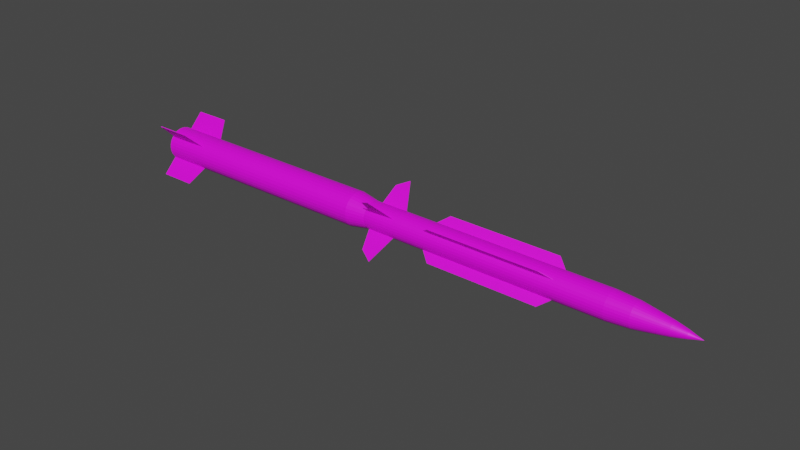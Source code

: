 # Source: Masurca.blend  (saved by Blender 2.80.75; exported with 4.5.12 LTS)
import bpy
from mathutils import Matrix  # noqa: F401  (used for matrix-valued properties, if any)

bpy.ops.wm.read_factory_settings(use_empty=True)
scene = bpy.context.scene
scene.name = 'Scene'

# ---- images (referenced by path relative to the original .blend; pixels are not part of the script)
import os
ASSET_DIR = os.environ.get("B2B_ASSET_DIR", "")  # directory of the original .blend (textures are referenced by path, not embedded)
HERE = os.path.dirname(os.path.abspath(__file__))  # packed textures are extracted next to this script under _unpacked/

def load_image(name, relpath, width, height, colorspace="sRGB"):
    """Load a texture the original file referenced (path relative to the .blend, or extracted next to this script)."""
    p = next((c for c in (os.path.join(HERE, relpath), os.path.join(ASSET_DIR, relpath)) if relpath and os.path.exists(c)), "")
    if p:
        img = bpy.data.images.load(p, check_existing=True)
        img.name = name
    else:  # same state as the original file: an image datablock whose file is absent (Cycles renders it pink)
        img = bpy.data.images.new(name, width, height)
        img.source = "FILE"
        img.filepath = "//" + (relpath or name)
    img.colorspace_settings.name = colorspace
    return img
img_masurca_png = load_image('Masurca.png', 'Masurca.png', 1024, 1024, 'sRGB')

# ---- materials (node trees are filled in below, after node groups)
mat_masurca = bpy.data.materials.new('Masurca')
mat_masurca.use_transparent_shadow = False

# ---- material node trees
mat_masurca.use_nodes = True; mat_masurca.node_tree.nodes.clear()
_N = mat_masurca.node_tree.nodes; _L = mat_masurca.node_tree.links
n0 = _N.new('ShaderNodeOutputMaterial'); n0.name = 'Material Output'; n0.location = (300, 300)
n1 = _N.new('ShaderNodeBsdfPrincipled'); n1.name = 'Principled BSDF'; n1.location = (10, 300)
n1.distribution = 'GGX'
n1.subsurface_method = 'BURLEY'
n1.inputs[3].default_value = 1.45
n1.inputs[27].default_value = (0.0, 0.0, 0.0, 1.0)
n1.inputs[28].default_value = 1.0
n2 = _N.new('ShaderNodeTexImage'); n2.name = 'Image Texture'; n2.location = (-302, 89)
n2.image = img_masurca_png
_L.new(n1.outputs[0], n0.inputs[0])
_L.new(n2.outputs[0], n1.inputs[0])
n0.is_active_output = True

# ---- world
world_world = bpy.data.worlds.new('World'); scene.world = world_world
world_world.use_nodes = True; world_world.node_tree.nodes.clear()
_N = world_world.node_tree.nodes; _L = world_world.node_tree.links
n0 = _N.new('ShaderNodeOutputWorld'); n0.name = 'World Output'; n0.location = (300, 300)
n1 = _N.new('ShaderNodeBackground'); n1.name = 'Background'; n1.location = (10, 300)
n1.inputs[0].default_value = (0.05088, 0.05088, 0.05088, 1.0)
_L.new(n1.outputs[0], n0.inputs[0])
n0.is_active_output = True
world_world.color = (0.05088, 0.05088, 0.05088)
world_world.use_sun_shadow = False
world_world.sun_shadow_jitter_overblur = 0.0

# ---- meshes
me_cube = bpy.data.meshes.new('Cube')
me_cube.from_pydata([(-0.6343, -1.0, -4.676), (-0.787, -1.0, -2.676), (-0.6343, 1.0, -4.676), (-0.787, 1.0, -2.676), (1.06, -1.0, -4.676), (1.213, -1.0, -2.676), (1.06, 1.0, -4.676), (1.213, 1.0, -2.676), (-0.6343, -1.0, 4.676), (-0.787, -1.0, 2.676), (-0.6343, 1.0, 4.676), (-0.787, 1.0, 2.676), (1.06, -1.0, 4.676), (1.213, -1.0, 2.676), (1.06, 1.0, 4.676), (1.213, 1.0, 2.676), (-0.6343, 82.7, -0.05654), (-0.787, 47.33, -0.05654), (-0.6343, 82.7, 0.05654), (-0.787, 47.33, 0.05654), (1.06, 82.7, -0.05654), (1.213, 47.33, -0.05654), (1.06, 82.7, 0.05654), (1.213, 47.33, 0.05654), (-0.6343, -82.7, -0.05654), (-0.787, -47.33, -0.05654), (-0.6343, -82.7, 0.05654), (-0.787, -47.33, 0.05654), (1.06, -82.7, -0.05654), (1.213, -47.33, -0.05654), (1.06, -82.7, 0.05654), (1.213, -47.33, 0.05654), (1.904, 0.9898, -8.275), (1.721, 0.9898, -2.535), (1.904, -0.9898, -8.275), (1.721, -0.9898, -2.535), (2.09, 0.9898, -6.649), (2.15, 0.9898, -2.535), (2.09, -0.9898, -6.649), (2.15, -0.9898, -2.535), (1.904, 0.9898, 8.275), (1.721, 0.9898, 2.535), (1.904, -0.9898, 8.275), (1.721, -0.9898, 2.535), (2.09, 0.9898, 6.649), (2.15, 0.9898, 2.535), (2.09, -0.9898, 6.649), (2.15, -0.9898, 2.535), (1.904, 146.4, 0.05596), (1.721, 44.84, 0.05596), (1.904, 146.4, -0.05596), (1.721, 44.84, -0.05596), (2.09, 117.6, 0.05596), (2.15, 44.84, 0.05596), (2.09, 117.6, -0.05596), (2.15, 44.84, -0.05596), (1.904, -146.4, 0.05596), (1.721, -44.84, 0.05596), (1.904, -146.4, -0.05596), (1.721, -44.84, -0.05596), (2.09, -117.6, 0.05596), (2.15, -44.84, 0.05596), (2.09, -117.6, -0.05596), (2.15, -44.84, -0.05596), (-1.512, 48.05, 8.405e-07), (1.742, 48.05, -2.174e-07), (-1.512, 47.12, -0.53), (1.742, 47.12, -0.53), (-1.512, 44.39, -1.04), (1.742, 44.39, -1.04), (-1.512, 39.95, -1.509), (1.742, 39.95, -1.509), (-1.512, 33.97, -1.921), (1.742, 33.97, -1.921), (-1.512, 26.69, -2.259), (1.742, 26.69, -2.259), (-1.512, 18.39, -2.51), (1.742, 18.39, -2.51), (-1.512, 9.373, -2.664), (1.742, 9.373, -2.664), (-1.512, -1.885e-06, -2.717), (1.742, 1.103e-05, -2.717), (-1.512, -9.373, -2.664), (1.742, -9.373, -2.664), (-1.512, -18.39, -2.51), (1.742, -18.39, -2.51), (-1.512, -26.69, -2.259), (1.742, -26.69, -2.259), (-1.512, -33.97, -1.921), (1.742, -33.97, -1.921), (-1.512, -39.95, -1.509), (1.742, -39.95, -1.509), (-1.512, -44.39, -1.04), (1.742, -44.39, -1.04), (-1.512, -47.12, -0.53), (1.742, -47.12, -0.53), (-1.512, -48.05, 1.726e-06), (1.742, -48.05, 6.678e-07), (-1.512, -47.12, 0.53), (1.742, -47.12, 0.53), (-1.512, -44.39, 1.04), (1.742, -44.39, 1.04), (-1.512, -39.95, 1.509), (1.742, -39.95, 1.509), (-1.512, -33.97, 1.921), (1.742, -33.97, 1.921), (-1.512, -26.69, 2.259), (1.742, -26.69, 2.259), (-1.512, -18.39, 2.51), (1.742, -18.39, 2.51), (-1.512, -9.373, 2.664), (1.742, -9.373, 2.664), (-1.512, 4.088e-05, 2.717), (1.742, 5.379e-05, 2.717), (-1.512, 9.374, 2.664), (1.742, 9.374, 2.664), (-1.512, 18.39, 2.51), (1.742, 18.39, 2.51), (-1.512, 26.69, 2.259), (1.742, 26.69, 2.259), (-1.512, 33.97, 1.921), (1.742, 33.97, 1.921), (-1.512, 39.95, 1.509), (1.742, 39.95, 1.509), (-1.512, 44.39, 1.04), (1.742, 44.39, 1.04), (-1.512, 47.12, 0.53), (1.742, 47.12, 0.53), (2.191, 34.64, -0.3896), (2.191, 35.32, -1.427e-07), (2.191, 32.63, -0.7643), (2.191, 29.37, -1.11), (2.191, 24.98, -1.412), (2.191, 19.62, -1.661), (2.191, 13.52, -1.845), (2.191, 6.891, -1.959), (2.191, 1.037e-05, -1.997), (2.191, -6.891, -1.959), (2.191, -13.52, -1.845), (2.191, -19.62, -1.661), (2.191, -24.98, -1.412), (2.191, -29.37, -1.11), (2.191, -32.63, -0.7643), (2.191, -34.64, -0.3896), (2.191, -35.32, 2.691e-07), (2.191, -34.64, 0.3896), (2.191, -32.63, 0.7643), (2.191, -29.37, 1.11), (2.191, -24.98, 1.412), (2.191, -19.62, 1.661), (2.191, -13.52, 1.845), (2.191, -6.891, 1.959), (2.191, 4.501e-05, 1.997), (2.191, 6.891, 1.959), (2.191, 13.52, 1.845), (2.191, 19.62, 1.661), (2.191, 24.98, 1.412), (2.191, 29.37, 1.11), (2.191, 32.63, 0.7643), (2.191, 34.64, 0.3896), (-1.845, 42.6, -3.002e-06), (-1.845, 41.78, -0.4699), (-1.845, 39.36, -0.9218), (-1.845, 35.42, -1.338), (-1.845, 30.12, -1.703), (-1.845, 23.67, -2.003), (-1.845, 16.3, -2.225), (-1.845, 8.311, -2.363), (-1.845, -4.449e-07, -2.409), (-1.845, -8.311, -2.363), (-1.845, -16.3, -2.225), (-1.845, -23.67, -2.003), (-1.845, -30.12, -1.703), (-1.845, -35.42, -1.338), (-1.845, -39.36, -0.9218), (-1.845, -41.78, -0.4699), (-1.845, -42.6, -2.217e-06), (-1.845, -41.78, 0.4699), (-1.845, -39.36, 0.9218), (-1.845, -35.42, 1.338), (-1.845, -30.12, 1.703), (-1.845, -23.67, 2.003), (-1.845, -16.3, 2.225), (-1.845, -8.311, 2.363), (-1.845, 3.748e-05, 2.409), (-1.845, 8.311, 2.363), (-1.845, 16.3, 2.225), (-1.845, 23.67, 2.003), (-1.845, 30.12, 1.703), (-1.845, 35.42, 1.338), (-1.845, 39.36, 0.9218), (-1.845, 41.78, 0.4699), (-2.026, 35.63, -3.42e-06), (-2.026, 34.95, -0.393), (-2.026, 32.92, -0.771), (-2.026, 29.63, -1.119), (-2.026, 25.2, -1.425), (-2.026, 19.8, -1.675), (-2.026, 13.64, -1.861), (-2.026, 6.951, -1.976), (-2.026, 1.399e-06, -2.015), (-2.026, -6.951, -1.976), (-2.026, -13.64, -1.861), (-2.026, -19.8, -1.675), (-2.026, -25.2, -1.425), (-2.026, -29.63, -1.119), (-2.026, -32.92, -0.771), (-2.026, -34.95, -0.393), (-2.026, -35.63, -2.764e-06), (-2.026, -34.95, 0.393), (-2.026, -32.92, 0.771), (-2.026, -29.63, 1.119), (-2.026, -25.2, 1.425), (-2.026, -19.8, 1.675), (-2.026, -13.64, 1.861), (-2.026, -6.951, 1.976), (-2.026, 3.311e-05, 2.015), (-2.026, 6.951, 1.976), (-2.026, 13.64, 1.861), (-2.026, 19.8, 1.675), (-2.026, 25.2, 1.425), (-2.026, 29.63, 1.119), (-2.026, 32.92, 0.771), (-2.026, 34.95, 0.393), (-2.196, 28.99, -2.497e-06), (-2.196, 28.43, -0.3198), (-2.196, 26.78, -0.6272), (-2.196, 24.1, -0.9106), (-2.196, 20.5, -1.159), (-2.196, 16.1, -1.363), (-2.196, 11.09, -1.514), (-2.196, 5.655, -1.608), (-2.196, 3.297e-06, -1.639), (-2.196, -5.655, -1.608), (-2.196, -11.09, -1.514), (-2.196, -16.1, -1.363), (-2.196, -20.5, -1.159), (-2.196, -24.1, -0.9106), (-2.196, -26.78, -0.6272), (-2.196, -28.43, -0.3198), (-2.196, -28.99, -1.963e-06), (-2.196, -28.43, 0.3198), (-2.196, -26.78, 0.6272), (-2.196, -24.1, 0.9106), (-2.196, -20.5, 1.159), (-2.196, -16.1, 1.363), (-2.196, -11.09, 1.514), (-2.196, -5.655, 1.608), (-2.196, 2.91e-05, 1.639), (-2.196, 5.655, 1.608), (-2.196, 11.09, 1.514), (-2.196, 16.1, 1.363), (-2.196, 20.5, 1.159), (-2.196, 24.1, 0.9106), (-2.196, 26.78, 0.6272), (-2.196, 28.43, 0.3198), (-2.319, 23.89, -2.983e-06), (-2.319, 23.43, -0.2636), (-2.319, 22.07, -0.517), (-2.319, 19.87, -0.7505), (-2.319, 16.89, -0.9552), (-2.319, 13.27, -1.123), (-2.319, 9.143, -1.248), (-2.319, 4.661, -1.325), (-2.319, 4.521e-06, -1.351), (-2.319, -4.661, -1.325), (-2.319, -9.143, -1.248), (-2.319, -13.27, -1.123), (-2.319, -16.89, -0.9552), (-2.319, -19.87, -0.7505), (-2.319, -22.07, -0.517), (-2.319, -23.43, -0.2636), (-2.319, -23.89, -2.542e-06), (-2.319, -23.43, 0.2635), (-2.319, -22.07, 0.517), (-2.319, -19.87, 0.7505), (-2.319, -16.89, 0.9552), (-2.319, -13.27, 1.123), (-2.319, -9.143, 1.248), (-2.319, -4.661, 1.325), (-2.319, 2.579e-05, 1.351), (-2.319, 4.661, 1.325), (-2.319, 9.143, 1.248), (-2.319, 13.27, 1.123), (-2.319, 16.89, 0.9552), (-2.319, 19.87, 0.7505), (-2.319, 22.07, 0.517), (-2.319, 23.43, 0.2635), (-2.415, 18.75, -7.94e-07), (-2.415, 18.39, -0.2068), (-2.415, 17.32, -0.4057), (-2.415, 15.59, -0.5889), (-2.415, 13.26, -0.7496), (-2.415, 10.42, -0.8814), (-2.415, 7.175, -0.9794), (-2.415, 3.658, -1.04), (-2.415, 5.787e-06, -1.06), (-2.415, -3.658, -1.04), (-2.415, -7.175, -0.9794), (-2.415, -10.42, -0.8814), (-2.415, -13.26, -0.7496), (-2.415, -15.59, -0.5889), (-2.415, -17.32, -0.4057), (-2.415, -18.39, -0.2068), (-2.415, -18.75, -4.486e-07), (-2.415, -18.39, 0.2068), (-2.415, -17.32, 0.4057), (-2.415, -15.59, 0.5889), (-2.415, -13.26, 0.7496), (-2.415, -10.42, 0.8814), (-2.415, -7.175, 0.9794), (-2.415, -3.658, 1.04), (-2.415, 2.247e-05, 1.06), (-2.415, 3.658, 1.04), (-2.415, 7.175, 0.9794), (-2.415, 10.42, 0.8814), (-2.415, 13.26, 0.7496), (-2.415, 15.59, 0.5889), (-2.415, 17.32, 0.4057), (-2.415, 18.39, 0.2068), (-2.515, 13.05, -1.928e-06), (-2.515, 12.8, -0.144), (-2.515, 12.06, -0.2824), (-2.515, 10.85, -0.41), (-2.515, 9.23, -0.5219), (-2.515, 7.252, -0.6137), (-2.515, 4.995, -0.6819), (-2.515, 2.547, -0.7239), (-2.515, 6.817e-06, -0.738), (-2.515, -2.547, -0.7239), (-2.515, -4.995, -0.6819), (-2.515, -7.252, -0.6137), (-2.515, -9.23, -0.5219), (-2.515, -10.85, -0.41), (-2.515, -12.06, -0.2824), (-2.515, -12.8, -0.144), (-2.515, -13.05, -1.688e-06), (-2.515, -12.8, 0.144), (-2.515, -12.06, 0.2824), (-2.515, -10.85, 0.41), (-2.515, -9.23, 0.5219), (-2.515, -7.252, 0.6137), (-2.515, -4.995, 0.6819), (-2.515, -2.547, 0.7239), (-2.515, 1.844e-05, 0.738), (-2.515, 2.547, 0.7239), (-2.515, 4.995, 0.6819), (-2.515, 7.252, 0.6137), (-2.515, 9.23, 0.5219), (-2.515, 10.85, 0.41), (-2.515, 12.06, 0.2824), (-2.515, 12.8, 0.144), (-2.587, 7.565, -1.106e-09), (-2.587, 7.419, -0.08344), (-2.587, 6.989, -0.1637), (-2.587, 6.29, -0.2376), (-2.587, 5.349, -0.3024), (-2.587, 4.203, -0.3556), (-2.587, 2.895, -0.3952), (-2.587, 1.476, -0.4195), (-2.587, 8.233e-06, -0.4277), (-2.587, -1.476, -0.4195), (-2.587, -2.895, -0.3952), (-2.587, -4.203, -0.3556), (-2.587, -5.349, -0.3024), (-2.587, -6.29, -0.2376), (-2.587, -6.989, -0.1637), (-2.587, -7.419, -0.08344), (-2.587, -7.565, 1.383e-07), (-2.587, -7.419, 0.08344), (-2.587, -6.989, 0.1637), (-2.587, -6.29, 0.2376), (-2.587, -5.349, 0.3024), (-2.587, -4.203, 0.3556), (-2.587, -2.895, 0.3952), (-2.587, -1.476, 0.4195), (-2.587, 1.497e-05, 0.4277), (-2.587, 1.476, 0.4195), (-2.587, 2.895, 0.3952), (-2.587, 4.203, 0.3556), (-2.587, 5.349, 0.3024), (-2.587, 6.29, 0.2376), (-2.587, 6.989, 0.1637), (-2.587, 7.419, 0.08344), (-2.7, 9.916e-06, 3.774e-06), (2.191, 46.82, -0.5266), (2.191, 47.74, -3.135e-07), (2.191, 44.1, -1.033), (2.191, 39.69, -1.5), (2.191, 33.76, -1.909), (2.191, 26.52, -2.244), (2.191, 18.27, -2.494), (2.191, 9.313, -2.647), (2.191, 1.302e-05, -2.699), (2.191, -9.313, -2.647), (2.191, -18.27, -2.494), (2.191, -26.52, -2.244), (2.191, -33.76, -1.909), (2.191, -39.69, -1.5), (2.191, -44.1, -1.033), (2.191, -46.82, -0.5266), (2.191, -47.74, 5.66e-07), (2.191, -46.82, 0.5266), (2.191, -44.1, 1.033), (2.191, -39.69, 1.5), (2.191, -33.76, 1.909), (2.191, -26.52, 2.244), (2.191, -18.27, 2.494), (2.191, -9.313, 2.647), (2.191, 5.551e-05, 2.699), (2.191, 9.313, 2.647), (2.191, 18.27, 2.494), (2.191, 26.52, 2.244), (2.191, 33.76, 1.909), (2.191, 39.69, 1.5), (2.191, 44.1, 1.033), (2.191, 46.82, 0.5266), (1.952, 34.64, -0.3896), (1.952, 35.32, 1.957e-06), (1.952, 32.63, -0.7643), (1.952, 29.37, -1.11), (1.952, 24.98, -1.412), (1.952, 19.62, -1.661), (1.952, 13.52, -1.845), (1.952, 6.891, -1.959), (1.952, -6.133e-06, -1.997), (1.952, -6.891, -1.959), (1.952, -13.52, -1.845), (1.952, -19.62, -1.661), (1.952, -24.98, -1.412), (1.952, -29.37, -1.11), (1.952, -32.63, -0.7643), (1.952, -34.64, -0.3896), (1.952, -35.32, 2.368e-06), (1.952, -34.64, 0.3896), (1.952, -32.63, 0.7643), (1.952, -29.37, 1.11), (1.952, -24.98, 1.412), (1.952, -19.62, 1.661), (1.952, -13.52, 1.845), (1.952, -6.891, 1.959), (1.952, 2.85e-05, 1.997), (1.952, 6.891, 1.959), (1.952, 13.52, 1.845), (1.952, 19.62, 1.661), (1.952, 24.98, 1.412), (1.952, 29.37, 1.11), (1.952, 32.63, 0.7643), (1.952, 34.64, 0.3896)], [], [(0, 1, 3, 2), (2, 3, 7, 6), (6, 7, 5, 4), (4, 5, 1, 0), (2, 6, 4, 0), (8, 10, 11, 9), (10, 14, 15, 11), (14, 12, 13, 15), (12, 8, 9, 13), (10, 8, 12, 14), (16, 17, 19, 18), (18, 19, 23, 22), (22, 23, 21, 20), (20, 21, 17, 16), (18, 22, 20, 16), (24, 26, 27, 25), (26, 30, 31, 27), (30, 28, 29, 31), (28, 24, 25, 29), (26, 24, 28, 30), (39, 38, 36, 37), (37, 36, 32, 33), (33, 32, 34, 35), (35, 34, 38, 39), (32, 36, 38, 34), (47, 45, 44, 46), (45, 41, 40, 44), (41, 43, 42, 40), (43, 47, 46, 42), (40, 42, 46, 44), (55, 54, 52, 53), (53, 52, 48, 49), (49, 48, 50, 51), (51, 50, 54, 55), (48, 52, 54, 50), (63, 61, 60, 62), (61, 57, 56, 60), (57, 59, 58, 56), (59, 63, 62, 58), (56, 58, 62, 60), (64, 65, 67, 66), (66, 67, 69, 68), (68, 69, 71, 70), (70, 71, 73, 72), (72, 73, 75, 74), (74, 75, 77, 76), (76, 77, 79, 78), (78, 79, 81, 80), (80, 81, 83, 82), (82, 83, 85, 84), (84, 85, 87, 86), (86, 87, 89, 88), (88, 89, 91, 90), (90, 91, 93, 92), (92, 93, 95, 94), (94, 95, 97, 96), (96, 97, 99, 98), (98, 99, 101, 100), (100, 101, 103, 102), (102, 103, 105, 104), (104, 105, 107, 106), (106, 107, 109, 108), (108, 109, 111, 110), (110, 111, 113, 112), (112, 113, 115, 114), (114, 115, 117, 116), (116, 117, 119, 118), (118, 119, 121, 120), (120, 121, 123, 122), (122, 123, 125, 124), (73, 71, 388, 389), (124, 125, 127, 126), (126, 127, 65, 64), (124, 126, 191, 190), (154, 153, 442, 443), (91, 89, 397, 398), (109, 107, 406, 407), (127, 125, 415, 416), (83, 81, 393, 394), (101, 99, 402, 403), (119, 117, 411, 412), (75, 73, 389, 390), (93, 91, 398, 399), (111, 109, 407, 408), (67, 65, 386, 385), (65, 127, 416, 386), (85, 83, 394, 395), (103, 101, 403, 404), (121, 119, 412, 413), (77, 75, 390, 391), (95, 93, 399, 400), (113, 111, 408, 409), (69, 67, 385, 387), (87, 85, 395, 396), (105, 103, 404, 405), (123, 121, 413, 414), (79, 77, 391, 392), (97, 95, 400, 401), (115, 113, 409, 410), (71, 69, 387, 388), (89, 87, 396, 397), (107, 105, 405, 406), (125, 123, 414, 415), (81, 79, 392, 393), (99, 97, 401, 402), (117, 115, 410, 411), (185, 186, 218, 217), (80, 82, 169, 168), (98, 100, 178, 177), (116, 118, 187, 186), (72, 74, 165, 164), (90, 92, 174, 173), (108, 110, 183, 182), (64, 66, 161, 160), (126, 64, 160, 191), (82, 84, 170, 169), (100, 102, 179, 178), (118, 120, 188, 187), (74, 76, 166, 165), (92, 94, 175, 174), (110, 112, 184, 183), (66, 68, 162, 161), (84, 86, 171, 170), (102, 104, 180, 179), (120, 122, 189, 188), (76, 78, 167, 166), (94, 96, 176, 175), (112, 114, 185, 184), (68, 70, 163, 162), (86, 88, 172, 171), (104, 106, 181, 180), (122, 124, 190, 189), (78, 80, 168, 167), (96, 98, 177, 176), (114, 116, 186, 185), (70, 72, 164, 163), (88, 90, 173, 172), (106, 108, 182, 181), (193, 194, 226, 225), (172, 173, 205, 204), (186, 187, 219, 218), (173, 174, 206, 205), (160, 161, 193, 192), (187, 188, 220, 219), (174, 175, 207, 206), (161, 162, 194, 193), (188, 189, 221, 220), (175, 176, 208, 207), (162, 163, 195, 194), (189, 190, 222, 221), (176, 177, 209, 208), (163, 164, 196, 195), (190, 191, 223, 222), (177, 178, 210, 209), (164, 165, 197, 196), (191, 160, 192, 223), (178, 179, 211, 210), (165, 166, 198, 197), (179, 180, 212, 211), (166, 167, 199, 198), (180, 181, 213, 212), (167, 168, 200, 199), (181, 182, 214, 213), (168, 169, 201, 200), (182, 183, 215, 214), (169, 170, 202, 201), (183, 184, 216, 215), (170, 171, 203, 202), (184, 185, 217, 216), (171, 172, 204, 203), (228, 229, 261, 260), (220, 221, 253, 252), (207, 208, 240, 239), (194, 195, 227, 226), (221, 222, 254, 253), (208, 209, 241, 240), (195, 196, 228, 227), (222, 223, 255, 254), (209, 210, 242, 241), (196, 197, 229, 228), (223, 192, 224, 255), (210, 211, 243, 242), (197, 198, 230, 229), (211, 212, 244, 243), (198, 199, 231, 230), (212, 213, 245, 244), (199, 200, 232, 231), (213, 214, 246, 245), (200, 201, 233, 232), (214, 215, 247, 246), (201, 202, 234, 233), (215, 216, 248, 247), (202, 203, 235, 234), (216, 217, 249, 248), (203, 204, 236, 235), (217, 218, 250, 249), (204, 205, 237, 236), (218, 219, 251, 250), (205, 206, 238, 237), (192, 193, 225, 224), (219, 220, 252, 251), (206, 207, 239, 238), (263, 264, 296, 295), (255, 224, 256, 287), (242, 243, 275, 274), (229, 230, 262, 261), (243, 244, 276, 275), (230, 231, 263, 262), (244, 245, 277, 276), (231, 232, 264, 263), (245, 246, 278, 277), (232, 233, 265, 264), (246, 247, 279, 278), (233, 234, 266, 265), (247, 248, 280, 279), (234, 235, 267, 266), (248, 249, 281, 280), (235, 236, 268, 267), (249, 250, 282, 281), (236, 237, 269, 268), (250, 251, 283, 282), (237, 238, 270, 269), (224, 225, 257, 256), (251, 252, 284, 283), (238, 239, 271, 270), (225, 226, 258, 257), (252, 253, 285, 284), (239, 240, 272, 271), (226, 227, 259, 258), (253, 254, 286, 285), (240, 241, 273, 272), (227, 228, 260, 259), (254, 255, 287, 286), (241, 242, 274, 273), (298, 299, 331, 330), (277, 278, 310, 309), (264, 265, 297, 296), (278, 279, 311, 310), (265, 266, 298, 297), (279, 280, 312, 311), (266, 267, 299, 298), (280, 281, 313, 312), (267, 268, 300, 299), (281, 282, 314, 313), (268, 269, 301, 300), (282, 283, 315, 314), (269, 270, 302, 301), (256, 257, 289, 288), (283, 284, 316, 315), (270, 271, 303, 302), (257, 258, 290, 289), (284, 285, 317, 316), (271, 272, 304, 303), (258, 259, 291, 290), (285, 286, 318, 317), (272, 273, 305, 304), (259, 260, 292, 291), (286, 287, 319, 318), (273, 274, 306, 305), (260, 261, 293, 292), (287, 256, 288, 319), (274, 275, 307, 306), (261, 262, 294, 293), (275, 276, 308, 307), (262, 263, 295, 294), (276, 277, 309, 308), (333, 334, 366, 365), (312, 313, 345, 344), (299, 300, 332, 331), (313, 314, 346, 345), (300, 301, 333, 332), (314, 315, 347, 346), (301, 302, 334, 333), (288, 289, 321, 320), (315, 316, 348, 347), (302, 303, 335, 334), (289, 290, 322, 321), (316, 317, 349, 348), (303, 304, 336, 335), (290, 291, 323, 322), (317, 318, 350, 349), (304, 305, 337, 336), (291, 292, 324, 323), (318, 319, 351, 350), (305, 306, 338, 337), (292, 293, 325, 324), (319, 288, 320, 351), (306, 307, 339, 338), (293, 294, 326, 325), (307, 308, 340, 339), (294, 295, 327, 326), (308, 309, 341, 340), (295, 296, 328, 327), (309, 310, 342, 341), (296, 297, 329, 328), (310, 311, 343, 342), (297, 298, 330, 329), (311, 312, 344, 343), (368, 369, 384), (320, 321, 353, 352), (347, 348, 380, 379), (334, 335, 367, 366), (321, 322, 354, 353), (348, 349, 381, 380), (335, 336, 368, 367), (322, 323, 355, 354), (349, 350, 382, 381), (336, 337, 369, 368), (323, 324, 356, 355), (350, 351, 383, 382), (337, 338, 370, 369), (324, 325, 357, 356), (351, 320, 352, 383), (338, 339, 371, 370), (325, 326, 358, 357), (339, 340, 372, 371), (326, 327, 359, 358), (340, 341, 373, 372), (327, 328, 360, 359), (341, 342, 374, 373), (328, 329, 361, 360), (342, 343, 375, 374), (329, 330, 362, 361), (343, 344, 376, 375), (330, 331, 363, 362), (344, 345, 377, 376), (331, 332, 364, 363), (345, 346, 378, 377), (332, 333, 365, 364), (346, 347, 379, 378), (355, 356, 384), (382, 383, 384), (369, 370, 384), (356, 357, 384), (383, 352, 384), (370, 371, 384), (357, 358, 384), (371, 372, 384), (358, 359, 384), (372, 373, 384), (359, 360, 384), (373, 374, 384), (360, 361, 384), (374, 375, 384), (361, 362, 384), (375, 376, 384), (362, 363, 384), (376, 377, 384), (363, 364, 384), (377, 378, 384), (364, 365, 384), (378, 379, 384), (365, 366, 384), (352, 353, 384), (379, 380, 384), (366, 367, 384), (353, 354, 384), (380, 381, 384), (367, 368, 384), (354, 355, 384), (381, 382, 384), (129, 128, 385, 386), (128, 130, 387, 385), (130, 131, 388, 387), (131, 132, 389, 388), (132, 133, 390, 389), (133, 134, 391, 390), (134, 135, 392, 391), (135, 136, 393, 392), (136, 137, 394, 393), (137, 138, 395, 394), (138, 139, 396, 395), (139, 140, 397, 396), (140, 141, 398, 397), (141, 142, 399, 398), (142, 143, 400, 399), (143, 144, 401, 400), (144, 145, 402, 401), (145, 146, 403, 402), (146, 147, 404, 403), (147, 148, 405, 404), (148, 149, 406, 405), (149, 150, 407, 406), (150, 151, 408, 407), (151, 152, 409, 408), (152, 153, 410, 409), (153, 154, 411, 410), (154, 155, 412, 411), (155, 156, 413, 412), (156, 157, 414, 413), (157, 158, 415, 414), (158, 159, 416, 415), (159, 129, 386, 416), (417, 418, 448, 447, 446, 445, 444, 443, 442, 441, 440, 439, 438, 437, 436, 435, 434, 433, 432, 431, 430, 429, 428, 427, 426, 425, 424, 423, 422, 421, 420, 419), (141, 140, 429, 430), (155, 154, 443, 444), (142, 141, 430, 431), (128, 129, 418, 417), (156, 155, 444, 445), (143, 142, 431, 432), (130, 128, 417, 419), (157, 156, 445, 446), (144, 143, 432, 433), (131, 130, 419, 420), (158, 157, 446, 447), (145, 144, 433, 434), (132, 131, 420, 421), (159, 158, 447, 448), (146, 145, 434, 435), (133, 132, 421, 422), (129, 159, 448, 418), (147, 146, 435, 436), (134, 133, 422, 423), (148, 147, 436, 437), (135, 134, 423, 424), (149, 148, 437, 438), (136, 135, 424, 425), (150, 149, 438, 439), (137, 136, 425, 426), (151, 150, 439, 440), (138, 137, 426, 427), (152, 151, 440, 441), (139, 138, 427, 428), (153, 152, 441, 442), (140, 139, 428, 429)])
_uv = me_cube.uv_layers.new(name='UVMap')
_uv.uv.foreach_set('vector', [0.9315, 0.04204, 0.9315, 0.05413, 0.9435, 0.05413, 0.9435, 0.04204, 0.9324, 0.04204, 0.9315, 0.05413, 0.9435, 0.05413, 0.9426, 0.04204, 0.9435, 0.04204, 0.9435, 0.05413, 0.9315, 0.05413, 0.9315, 0.04204, 0.9426, 0.04204, 0.9435, 0.05413, 0.9315, 0.05413, 0.9324, 0.04204, 0.9324, 0.07636, 0.9426, 0.07636, 0.9426, 0.06427, 0.9324, 0.06427, 0.9315, 0.09858, 0.9435, 0.09858, 0.9435, 0.08649, 0.9315, 0.08649, 0.9324, 0.09858, 0.9426, 0.09858, 0.9435, 0.08649, 0.9315, 0.08649, 0.9435, 0.09858, 0.9315, 0.09858, 0.9315, 0.08649, 0.9435, 0.08649, 0.9426, 0.09858, 0.9324, 0.09858, 0.9315, 0.08649, 0.9435, 0.08649, 0.9324, 0.07636, 0.9324, 0.06427, 0.9426, 0.06427, 0.9426, 0.07636, 0.9902, 0.007471, 0.7764, 0.007471, 0.7764, 0.008154, 0.9902, 0.008154, 0.742, 0.2158, 0.7411, 0.001986, 0.7532, 0.001986, 0.7523, 0.2158, 0.9902, 0.008154, 0.7764, 0.008154, 0.7764, 0.007471, 0.9902, 0.007471, 0.7523, 0.2158, 0.7532, 0.001986, 0.7411, 0.001986, 0.742, 0.2158, 0.9324, 0.07065, 0.9426, 0.07065, 0.9426, 0.06997, 0.9324, 0.06997, 0.7734, 0.007471, 0.7734, 0.008154, 0.9873, 0.008154, 0.9873, 0.007471, 0.742, 0.0009904, 0.7523, 0.0009904, 0.7532, 0.2148, 0.7411, 0.2148, 0.7734, 0.008154, 0.7734, 0.007471, 0.9873, 0.007471, 0.9873, 0.008154, 0.7523, 0.0009904, 0.742, 0.0009904, 0.7411, 0.2148, 0.7532, 0.2148, 0.9324, 0.07065, 0.9324, 0.06997, 0.9426, 0.06997, 0.9426, 0.07065, 0.8989, 0.05985, 0.8989, 0.05179, 0.9028, 0.05179, 0.9028, 0.05985, 0.9012, 0.05985, 0.9011, 0.05179, 0.9007, 0.0486, 0.9003, 0.05985, 0.9028, 0.05985, 0.9028, 0.0486, 0.8989, 0.0486, 0.8989, 0.05985, 0.9003, 0.05985, 0.9007, 0.0486, 0.9011, 0.05179, 0.9012, 0.05985, 0.9028, 0.0486, 0.9028, 0.05179, 0.8989, 0.05179, 0.8989, 0.0486, 0.8989, 0.06977, 0.9028, 0.06977, 0.9028, 0.07783, 0.8989, 0.07783, 0.9012, 0.06977, 0.9003, 0.06977, 0.9007, 0.08102, 0.9011, 0.07783, 0.9028, 0.06977, 0.8989, 0.06977, 0.8989, 0.08102, 0.9028, 0.08102, 0.9003, 0.06977, 0.9012, 0.06977, 0.9011, 0.07783, 0.9007, 0.08102, 0.9028, 0.08102, 0.8989, 0.08102, 0.8989, 0.07783, 0.9028, 0.07783, 0.7714, 0.01747, 0.9139, 0.01747, 0.9139, 0.01769, 0.7714, 0.01769, 0.7601, 0.001867, 0.76, 0.1444, 0.7596, 0.2007, 0.7593, 0.001867, 0.7714, 0.01769, 0.9702, 0.01769, 0.9702, 0.01747, 0.7714, 0.01747, 0.7593, 0.001867, 0.7596, 0.2007, 0.76, 0.1444, 0.7601, 0.001867, 0.9702, 0.01769, 0.9139, 0.01769, 0.9139, 0.01747, 0.9702, 0.01747, 0.9747, 0.01747, 0.9747, 0.01769, 0.8322, 0.01769, 0.8322, 0.01747, 0.7601, 0.2188, 0.7593, 0.2188, 0.7596, 0.02003, 0.76, 0.07634, 0.9747, 0.01769, 0.9747, 0.01747, 0.7759, 0.01747, 0.7759, 0.01769, 0.7593, 0.2188, 0.7601, 0.2188, 0.76, 0.07634, 0.7596, 0.02003, 0.7759, 0.01769, 0.7759, 0.01747, 0.8322, 0.01747, 0.8322, 0.01769, 0.3207, 0.0003028, 0.3208, 0.9967, 0.31, 0.9967, 0.31, 0.0002911, 0.31, 0.0002911, 0.31, 0.9967, 0.2989, 0.9968, 0.2991, 0.0003046, 0.2991, 0.0003046, 0.2989, 0.9968, 0.2884, 0.9967, 0.2885, 0.0002298, 0.2885, 0.0002298, 0.2884, 0.9967, 0.2775, 0.9967, 0.2774, 0.0001982, 0.2774, 0.0001982, 0.2775, 0.9967, 0.2666, 0.9967, 0.2667, 0.0002193, 0.2667, 0.0002193, 0.2666, 0.9967, 0.2558, 0.9967, 0.2557, 0.0002257, 0.2557, 0.0002257, 0.2558, 0.9967, 0.245, 0.9967, 0.245, 0.0001523, 0.245, 0.0001523, 0.245, 0.9967, 0.2341, 0.9967, 0.2342, 0.0001415, 0.5703, 0.0003065, 0.5702, 0.9972, 0.5809, 0.9972, 0.581, 0.0003693, 0.5593, 0.0002471, 0.5593, 0.9971, 0.5701, 0.9972, 0.5702, 0.0003264, 0.5485, 0.0002993, 0.5484, 0.9971, 0.5593, 0.9971, 0.5593, 0.0002422, 0.5267, 0.0002586, 0.5265, 0.9971, 0.5376, 0.9971, 0.5378, 0.0001927, 0.5378, 0.0001927, 0.5376, 0.9971, 0.5484, 0.9971, 0.5485, 0.0002497, 0.4943, 0.0001726, 0.4943, 0.9971, 0.5052, 0.9971, 0.5054, 0.0002788, 0.5054, 0.0002788, 0.5052, 0.9971, 0.5157, 0.9971, 0.5161, 0.0001131, 0.5161, 0.0001131, 0.5157, 0.9971, 0.5265, 0.9971, 0.5267, 0.0001859, 0.4943, 0.000138, 0.4943, 0.9971, 0.4829, 0.9971, 0.4836, 0.0002782, 0.4836, 0.0002782, 0.4829, 0.9971, 0.4717, 0.997, 0.4726, 0.0003526, 0.4726, 0.0003526, 0.4717, 0.997, 0.4615, 0.997, 0.4618, 0.0004149, 0.4618, 0.0004149, 0.4615, 0.997, 0.4506, 0.997, 0.451, 0.0002765, 0.451, 0.0002765, 0.4506, 0.997, 0.4396, 0.9969, 0.4404, 0.0003428, 0.4404, 0.0003428, 0.4396, 0.9969, 0.4291, 0.9968, 0.4294, 0.0002278, 0.4294, 0.0002278, 0.4291, 0.9968, 0.4182, 0.9968, 0.4184, 0.0001833, 0.4184, 0.0001833, 0.4182, 0.9968, 0.4076, 0.9968, 0.4077, 0.0002764, 0.4077, 0.0002764, 0.4076, 0.9968, 0.3966, 0.9968, 0.3968, 0.0003533, 0.3968, 0.0003533, 0.3966, 0.9968, 0.386, 0.9968, 0.3861, 0.000418, 0.3861, 0.000418, 0.386, 0.9968, 0.375, 0.9968, 0.375, 0.0004264, 0.3535, 0.0002878, 0.3532, 0.9969, 0.3641, 0.9969, 0.3641, 0.0003324, 0.3641, 0.0003324, 0.3641, 0.9969, 0.375, 0.997, 0.375, 0.0003978, 0.3535, 0.0002904, 0.3532, 0.9969, 0.3425, 0.9968, 0.3425, 0.0002674, 0.2146, 0.8574, 0.2146, 0.9014, 0.001541, 0.8995, 0.001541, 0.8558, 0.3425, 0.0002674, 0.3425, 0.9968, 0.3316, 0.9968, 0.3315, 0.0002106, 0.3315, 0.0002106, 0.3316, 0.9968, 0.3208, 0.9967, 0.3207, 0.0003028, 0.03217, 0.06842, 0.03274, 0.06276, 0.07884, 0.06809, 0.07824, 0.0728, 0.7916, 0.8056, 0.7916, 0.8216, 0.7197, 0.8149, 0.7198, 0.813, 0.2146, 0.3135, 0.2146, 0.3574, 0.001541, 0.359, 0.001541, 0.3153, 0.2146, 0.4721, 0.2146, 0.411, 0.001541, 0.4123, 0.001541, 0.473, 0.2146, 0.9542, 0.2146, 0.9341, 0.001541, 0.932, 0.001541, 0.9519, 0.2146, 0.5384, 0.2146, 0.6074, 0.001541, 0.6074, 0.001541, 0.5389, 0.2146, 0.2808, 0.2146, 0.2607, 0.001541, 0.2629, 0.001541, 0.2829, 0.2146, 0.8038, 0.2146, 0.7427, 0.001541, 0.7418, 0.001541, 0.8026, 0.2146, 0.8038, 0.2146, 0.8574, 0.001541, 0.8558, 0.001541, 0.8026, 0.2146, 0.2808, 0.2146, 0.3135, 0.001541, 0.3153, 0.001541, 0.2829, 0.2146, 0.5384, 0.2146, 0.4721, 0.001541, 0.473, 0.001541, 0.5389, 0.2146, 0.9542, 0.2146, 0.961, 0.001541, 0.9587, 0.001541, 0.9519, 0.2146, 0.961, 0.2146, 0.9542, 0.001541, 0.9519, 0.001541, 0.9587, 0.2146, 0.4721, 0.2146, 0.5384, 0.001541, 0.5389, 0.001541, 0.473, 0.2146, 0.3135, 0.2146, 0.2808, 0.001541, 0.2829, 0.001541, 0.3153, 0.2146, 0.8574, 0.2146, 0.8038, 0.001541, 0.8026, 0.001541, 0.8558, 0.2146, 0.7427, 0.2146, 0.8038, 0.001541, 0.8026, 0.001541, 0.7418, 0.2146, 0.2607, 0.2146, 0.2808, 0.001541, 0.2829, 0.001541, 0.2629, 0.2146, 0.6074, 0.2146, 0.5384, 0.001541, 0.5389, 0.001541, 0.6074, 0.2146, 0.9341, 0.2146, 0.9542, 0.001541, 0.9519, 0.001541, 0.932, 0.2146, 0.411, 0.2146, 0.4721, 0.001541, 0.473, 0.001541, 0.4123, 0.2146, 0.3574, 0.2146, 0.3135, 0.001541, 0.3153, 0.001541, 0.359, 0.2146, 0.9014, 0.2146, 0.8574, 0.001541, 0.8558, 0.001541, 0.8995, 0.2146, 0.6764, 0.2146, 0.7427, 0.001541, 0.7418, 0.001541, 0.676, 0.2146, 0.2539, 0.2146, 0.2607, 0.001541, 0.2629, 0.001541, 0.2561, 0.2146, 0.6764, 0.2146, 0.6074, 0.001541, 0.6074, 0.001541, 0.676, 0.2146, 0.9014, 0.2146, 0.9341, 0.001541, 0.932, 0.001541, 0.8995, 0.2146, 0.3574, 0.2146, 0.411, 0.001541, 0.4123, 0.001541, 0.359, 0.2146, 0.411, 0.2146, 0.3574, 0.001541, 0.359, 0.001541, 0.4123, 0.2146, 0.9341, 0.2146, 0.9014, 0.001541, 0.8995, 0.001541, 0.932, 0.2146, 0.6074, 0.2146, 0.6764, 0.001541, 0.676, 0.001541, 0.6074, 0.2146, 0.2607, 0.2146, 0.2539, 0.001541, 0.2561, 0.001541, 0.2629, 0.2146, 0.7427, 0.2146, 0.6764, 0.001541, 0.676, 0.001541, 0.7418, 0.07689, 0.0963, 0.07694, 0.09162, 0.1016, 0.09222, 0.1015, 0.09629, 0.04782, 0.1907, 0.04606, 0.1853, 0.09081, 0.1709, 0.0926, 0.1756, 0.03514, 0.1415, 0.03423, 0.136, 0.07959, 0.129, 0.08041, 0.1336, 0.03102, 0.09104, 0.03114, 0.08539, 0.0771, 0.08692, 0.07694, 0.09162, 0.03722, 0.03454, 0.03843, 0.02891, 0.08475, 0.03954, 0.08348, 0.04433, 0.03982, 0.1636, 0.03849, 0.1581, 0.08351, 0.1475, 0.08476, 0.1522, 0.03172, 0.1136, 0.03137, 0.108, 0.07712, 0.1057, 0.0774, 0.1103, 0.03342, 0.0571, 0.03421, 0.05145, 0.08036, 0.05862, 0.07955, 0.06336, 0.03274, 0.06276, 0.03342, 0.0571, 0.07955, 0.06336, 0.07884, 0.06809, 0.04606, 0.1853, 0.04436, 0.1799, 0.08914, 0.1662, 0.09081, 0.1709, 0.03423, 0.136, 0.03344, 0.1304, 0.07888, 0.1243, 0.07959, 0.129, 0.03114, 0.08539, 0.03137, 0.07973, 0.07737, 0.08222, 0.0771, 0.08692, 0.03843, 0.02891, 0.03973, 0.0233, 0.08612, 0.03472, 0.08475, 0.03954, 0.03849, 0.1581, 0.03727, 0.1526, 0.08237, 0.1429, 0.08351, 0.1475, 0.03137, 0.108, 0.03114, 0.1023, 0.07695, 0.101, 0.07712, 0.1057, 0.03421, 0.05145, 0.03511, 0.04581, 0.08129, 0.05387, 0.08036, 0.05862, 0.04436, 0.1799, 0.04276, 0.1745, 0.08757, 0.1615, 0.08914, 0.1662, 0.03344, 0.1304, 0.03275, 0.1248, 0.07828, 0.1197, 0.07888, 0.1243, 0.03137, 0.07973, 0.03171, 0.07407, 0.07775, 0.07752, 0.07737, 0.08222, 0.03973, 0.0233, 0.04113, 0.01769, 0.08761, 0.02987, 0.08612, 0.03472, 0.03727, 0.1526, 0.03615, 0.1471, 0.08134, 0.1383, 0.08237, 0.1429, 0.03114, 0.1023, 0.03103, 0.09669, 0.07689, 0.0963, 0.07695, 0.101, 0.03511, 0.04581, 0.03611, 0.04017, 0.08233, 0.04911, 0.08129, 0.05387, 0.04276, 0.1745, 0.04124, 0.1691, 0.08611, 0.1568, 0.08757, 0.1615, 0.03275, 0.1248, 0.03218, 0.1192, 0.07778, 0.115, 0.07828, 0.1197, 0.03171, 0.07407, 0.03217, 0.06842, 0.07824, 0.0728, 0.07775, 0.07752, 0.04113, 0.01769, 0.04261, 0.0121, 0.08921, 0.02498, 0.08761, 0.02987, 0.03615, 0.1471, 0.03514, 0.1415, 0.08041, 0.1336, 0.08134, 0.1383, 0.03103, 0.09669, 0.03102, 0.09104, 0.07694, 0.09162, 0.07689, 0.0963, 0.03611, 0.04017, 0.03722, 0.03454, 0.08348, 0.04433, 0.08233, 0.04911, 0.04124, 0.1691, 0.03982, 0.1636, 0.08476, 0.1522, 0.08611, 0.1568, 0.03218, 0.1192, 0.03172, 0.1136, 0.0774, 0.1103, 0.07778, 0.115, 0.1053, 0.0636, 0.1062, 0.0595, 0.1302, 0.06606, 0.1292, 0.06944, 0.08611, 0.1568, 0.08476, 0.1522, 0.1091, 0.1448, 0.1104, 0.1488, 0.07694, 0.09162, 0.0771, 0.08692, 0.1018, 0.08814, 0.1016, 0.09222, 0.08476, 0.1522, 0.08351, 0.1475, 0.1078, 0.1408, 0.1091, 0.1448, 0.07955, 0.06336, 0.08036, 0.05862, 0.1053, 0.0636, 0.1044, 0.0677, 0.0771, 0.08692, 0.07737, 0.08222, 0.1021, 0.08406, 0.1018, 0.08814, 0.08351, 0.1475, 0.08237, 0.1429, 0.1067, 0.1367, 0.1078, 0.1408, 0.08036, 0.05862, 0.08129, 0.05387, 0.1062, 0.0595, 0.1053, 0.0636, 0.07737, 0.08222, 0.07775, 0.07752, 0.1025, 0.07997, 0.1021, 0.08406, 0.08237, 0.1429, 0.08134, 0.1383, 0.1057, 0.1327, 0.1067, 0.1367, 0.08129, 0.05387, 0.08233, 0.04911, 0.1073, 0.0554, 0.1062, 0.0595, 0.07775, 0.07752, 0.07824, 0.0728, 0.103, 0.07588, 0.1025, 0.07997, 0.08134, 0.1383, 0.08041, 0.1336, 0.1048, 0.1287, 0.1057, 0.1327, 0.08233, 0.04911, 0.08348, 0.04433, 0.1085, 0.0513, 0.1073, 0.0554, 0.07824, 0.0728, 0.07884, 0.06809, 0.1037, 0.07179, 0.103, 0.07588, 0.08041, 0.1336, 0.07959, 0.129, 0.104, 0.1247, 0.1048, 0.1287, 0.08348, 0.04433, 0.08475, 0.03954, 0.1098, 0.0472, 0.1085, 0.0513, 0.07884, 0.06809, 0.07955, 0.06336, 0.1044, 0.0677, 0.1037, 0.07179, 0.07959, 0.129, 0.07888, 0.1243, 0.1033, 0.1206, 0.104, 0.1247, 0.08475, 0.03954, 0.08612, 0.03472, 0.1113, 0.0431, 0.1098, 0.0472, 0.07888, 0.1243, 0.07828, 0.1197, 0.1028, 0.1166, 0.1033, 0.1206, 0.08612, 0.03472, 0.08761, 0.02987, 0.1128, 0.03901, 0.1113, 0.0431, 0.07828, 0.1197, 0.07778, 0.115, 0.1023, 0.1125, 0.1028, 0.1166, 0.08761, 0.02987, 0.08921, 0.02498, 0.1145, 0.03493, 0.1128, 0.03901, 0.07778, 0.115, 0.0774, 0.1103, 0.102, 0.1085, 0.1023, 0.1125, 0.0926, 0.1756, 0.09081, 0.1709, 0.1152, 0.1607, 0.117, 0.1646, 0.0774, 0.1103, 0.07712, 0.1057, 0.1017, 0.1044, 0.102, 0.1085, 0.09081, 0.1709, 0.08914, 0.1662, 0.1135, 0.1567, 0.1152, 0.1607, 0.07712, 0.1057, 0.07695, 0.101, 0.1016, 0.1004, 0.1017, 0.1044, 0.08914, 0.1662, 0.08757, 0.1615, 0.1119, 0.1527, 0.1135, 0.1567, 0.07695, 0.101, 0.07689, 0.0963, 0.1015, 0.09629, 0.1016, 0.1004, 0.08757, 0.1615, 0.08611, 0.1568, 0.1104, 0.1488, 0.1119, 0.1527, 0.1324, 0.05933, 0.1337, 0.05598, 0.1509, 0.06337, 0.1497, 0.06611, 0.1021, 0.08406, 0.1025, 0.07997, 0.1265, 0.08297, 0.1261, 0.08636, 0.1067, 0.1367, 0.1057, 0.1327, 0.1293, 0.1268, 0.1302, 0.1301, 0.1062, 0.0595, 0.1073, 0.0554, 0.1313, 0.06269, 0.1302, 0.06606, 0.1025, 0.07997, 0.103, 0.07588, 0.127, 0.07958, 0.1265, 0.08297, 0.1057, 0.1327, 0.1048, 0.1287, 0.1284, 0.1234, 0.1293, 0.1268, 0.1073, 0.0554, 0.1085, 0.0513, 0.1324, 0.05933, 0.1313, 0.06269, 0.103, 0.07588, 0.1037, 0.07179, 0.1277, 0.0762, 0.127, 0.07958, 0.1048, 0.1287, 0.104, 0.1247, 0.1277, 0.1201, 0.1284, 0.1234, 0.1085, 0.0513, 0.1098, 0.0472, 0.1337, 0.05598, 0.1324, 0.05933, 0.1037, 0.07179, 0.1044, 0.0677, 0.1284, 0.07281, 0.1277, 0.0762, 0.104, 0.1247, 0.1033, 0.1206, 0.1271, 0.1167, 0.1277, 0.1201, 0.1098, 0.0472, 0.1113, 0.0431, 0.1351, 0.05264, 0.1337, 0.05598, 0.1033, 0.1206, 0.1028, 0.1166, 0.1265, 0.1134, 0.1271, 0.1167, 0.1113, 0.0431, 0.1128, 0.03901, 0.1366, 0.04931, 0.1351, 0.05264, 0.1028, 0.1166, 0.1023, 0.1125, 0.1261, 0.11, 0.1265, 0.1134, 0.1128, 0.03901, 0.1145, 0.03493, 0.1382, 0.04599, 0.1366, 0.04931, 0.1023, 0.1125, 0.102, 0.1085, 0.1258, 0.1067, 0.1261, 0.11, 0.117, 0.1646, 0.1152, 0.1607, 0.1381, 0.1497, 0.1398, 0.1529, 0.102, 0.1085, 0.1017, 0.1044, 0.1256, 0.1033, 0.1258, 0.1067, 0.1152, 0.1607, 0.1135, 0.1567, 0.1365, 0.1464, 0.1381, 0.1497, 0.1017, 0.1044, 0.1016, 0.1004, 0.1255, 0.09991, 0.1256, 0.1033, 0.1135, 0.1567, 0.1119, 0.1527, 0.1351, 0.1432, 0.1365, 0.1464, 0.1016, 0.1004, 0.1015, 0.09629, 0.1255, 0.09652, 0.1255, 0.09991, 0.1119, 0.1527, 0.1104, 0.1488, 0.1337, 0.1399, 0.1351, 0.1432, 0.1015, 0.09629, 0.1016, 0.09222, 0.1256, 0.09314, 0.1255, 0.09652, 0.1104, 0.1488, 0.1091, 0.1448, 0.1324, 0.1367, 0.1337, 0.1399, 0.1016, 0.09222, 0.1018, 0.08814, 0.1258, 0.08975, 0.1256, 0.09314, 0.1091, 0.1448, 0.1078, 0.1408, 0.1313, 0.1334, 0.1324, 0.1367, 0.1044, 0.0677, 0.1053, 0.0636, 0.1292, 0.06944, 0.1284, 0.07281, 0.1018, 0.08814, 0.1021, 0.08406, 0.1261, 0.08636, 0.1258, 0.08975, 0.1078, 0.1408, 0.1067, 0.1367, 0.1302, 0.1301, 0.1313, 0.1334, 0.1537, 0.05793, 0.1553, 0.05523, 0.1685, 0.06393, 0.167, 0.06601, 0.1277, 0.0762, 0.1284, 0.07281, 0.1458, 0.07718, 0.1451, 0.07998, 0.1277, 0.1201, 0.1271, 0.1167, 0.1443, 0.1136, 0.1449, 0.1164, 0.1337, 0.05598, 0.1351, 0.05264, 0.1522, 0.06064, 0.1509, 0.06337, 0.1271, 0.1167, 0.1265, 0.1134, 0.1438, 0.1108, 0.1443, 0.1136, 0.1351, 0.05264, 0.1366, 0.04931, 0.1537, 0.05793, 0.1522, 0.06064, 0.1265, 0.1134, 0.1261, 0.11, 0.1435, 0.108, 0.1438, 0.1108, 0.1366, 0.04931, 0.1382, 0.04599, 0.1553, 0.05523, 0.1537, 0.05793, 0.1261, 0.11, 0.1258, 0.1067, 0.1432, 0.1052, 0.1435, 0.108, 0.1398, 0.1529, 0.1381, 0.1497, 0.1546, 0.1407, 0.1562, 0.1433, 0.1258, 0.1067, 0.1256, 0.1033, 0.143, 0.1024, 0.1432, 0.1052, 0.1381, 0.1497, 0.1365, 0.1464, 0.1531, 0.138, 0.1546, 0.1407, 0.1256, 0.1033, 0.1255, 0.09991, 0.1429, 0.09963, 0.143, 0.1024, 0.1365, 0.1464, 0.1351, 0.1432, 0.1517, 0.1354, 0.1531, 0.138, 0.1255, 0.09991, 0.1255, 0.09652, 0.1429, 0.09682, 0.1429, 0.09963, 0.1351, 0.1432, 0.1337, 0.1399, 0.1504, 0.1327, 0.1517, 0.1354, 0.1255, 0.09652, 0.1256, 0.09314, 0.143, 0.09401, 0.1429, 0.09682, 0.1337, 0.1399, 0.1324, 0.1367, 0.1493, 0.13, 0.1504, 0.1327, 0.1256, 0.09314, 0.1258, 0.08975, 0.1432, 0.0912, 0.143, 0.09401, 0.1324, 0.1367, 0.1313, 0.1334, 0.1482, 0.1273, 0.1493, 0.13, 0.1284, 0.07281, 0.1292, 0.06944, 0.1466, 0.0744, 0.1458, 0.07718, 0.1258, 0.08975, 0.1261, 0.08636, 0.1436, 0.08839, 0.1432, 0.0912, 0.1313, 0.1334, 0.1302, 0.1301, 0.1472, 0.1246, 0.1482, 0.1273, 0.1292, 0.06944, 0.1302, 0.06606, 0.1475, 0.07163, 0.1466, 0.0744, 0.1261, 0.08636, 0.1265, 0.08297, 0.144, 0.08558, 0.1436, 0.08839, 0.1302, 0.1301, 0.1293, 0.1268, 0.1463, 0.1219, 0.1472, 0.1246, 0.1302, 0.06606, 0.1313, 0.06269, 0.1485, 0.06886, 0.1475, 0.07163, 0.1265, 0.08297, 0.127, 0.07958, 0.1445, 0.08277, 0.144, 0.08558, 0.1293, 0.1268, 0.1284, 0.1234, 0.1456, 0.1191, 0.1463, 0.1219, 0.1313, 0.06269, 0.1324, 0.05933, 0.1497, 0.06611, 0.1485, 0.06886, 0.127, 0.07958, 0.1277, 0.0762, 0.1451, 0.07998, 0.1445, 0.08277, 0.1284, 0.1234, 0.1277, 0.1201, 0.1449, 0.1164, 0.1456, 0.1191, 0.1661, 0.1304, 0.1649, 0.1283, 0.1786, 0.1198, 0.1796, 0.1212, 0.1435, 0.108, 0.1432, 0.1052, 0.1572, 0.104, 0.1575, 0.1063, 0.1562, 0.1433, 0.1546, 0.1407, 0.1675, 0.1324, 0.1689, 0.1344, 0.1432, 0.1052, 0.143, 0.1024, 0.1571, 0.1017, 0.1572, 0.104, 0.1546, 0.1407, 0.1531, 0.138, 0.1661, 0.1304, 0.1675, 0.1324, 0.143, 0.1024, 0.1429, 0.09963, 0.157, 0.09945, 0.1571, 0.1017, 0.1531, 0.138, 0.1517, 0.1354, 0.1649, 0.1283, 0.1661, 0.1304, 0.1429, 0.09963, 0.1429, 0.09682, 0.157, 0.09716, 0.157, 0.09945, 0.1517, 0.1354, 0.1504, 0.1327, 0.1637, 0.1262, 0.1649, 0.1283, 0.1429, 0.09682, 0.143, 0.09401, 0.1572, 0.09487, 0.157, 0.09716, 0.1504, 0.1327, 0.1493, 0.13, 0.1627, 0.1241, 0.1637, 0.1262, 0.143, 0.09401, 0.1432, 0.0912, 0.1574, 0.09259, 0.1572, 0.09487, 0.1493, 0.13, 0.1482, 0.1273, 0.1617, 0.1219, 0.1627, 0.1241, 0.1458, 0.07718, 0.1466, 0.0744, 0.1605, 0.07901, 0.1598, 0.08125, 0.1432, 0.0912, 0.1436, 0.08839, 0.1577, 0.09031, 0.1574, 0.09259, 0.1482, 0.1273, 0.1472, 0.1246, 0.1608, 0.1197, 0.1617, 0.1219, 0.1466, 0.0744, 0.1475, 0.07163, 0.1614, 0.07679, 0.1605, 0.07901, 0.1436, 0.08839, 0.144, 0.08558, 0.158, 0.08803, 0.1577, 0.09031, 0.1472, 0.1246, 0.1463, 0.1219, 0.16, 0.1175, 0.1608, 0.1197, 0.1475, 0.07163, 0.1485, 0.06886, 0.1623, 0.07459, 0.1614, 0.07679, 0.144, 0.08558, 0.1445, 0.08277, 0.1585, 0.08576, 0.158, 0.08803, 0.1463, 0.1219, 0.1456, 0.1191, 0.1593, 0.1153, 0.16, 0.1175, 0.1485, 0.06886, 0.1497, 0.06611, 0.1633, 0.07241, 0.1623, 0.07459, 0.1445, 0.08277, 0.1451, 0.07998, 0.1591, 0.0835, 0.1585, 0.08576, 0.1456, 0.1191, 0.1449, 0.1164, 0.1587, 0.1131, 0.1593, 0.1153, 0.1497, 0.06611, 0.1509, 0.06337, 0.1645, 0.07025, 0.1633, 0.07241, 0.1451, 0.07998, 0.1458, 0.07718, 0.1598, 0.08125, 0.1591, 0.0835, 0.1449, 0.1164, 0.1443, 0.1136, 0.1582, 0.1108, 0.1587, 0.1131, 0.1509, 0.06337, 0.1522, 0.06064, 0.1657, 0.06811, 0.1645, 0.07025, 0.1443, 0.1136, 0.1438, 0.1108, 0.1578, 0.1086, 0.1582, 0.1108, 0.1522, 0.06064, 0.1537, 0.05793, 0.167, 0.06601, 0.1657, 0.06811, 0.1438, 0.1108, 0.1435, 0.108, 0.1575, 0.1063, 0.1578, 0.1086, 0.1768, 0.1169, 0.1761, 0.1154, 0.1869, 0.1097, 0.1874, 0.1106, 0.157, 0.09945, 0.157, 0.09716, 0.1724, 0.09768, 0.1723, 0.09933, 0.1649, 0.1283, 0.1637, 0.1262, 0.1777, 0.1184, 0.1786, 0.1198, 0.157, 0.09716, 0.1572, 0.09487, 0.1725, 0.09603, 0.1724, 0.09768, 0.1637, 0.1262, 0.1627, 0.1241, 0.1768, 0.1169, 0.1777, 0.1184, 0.1572, 0.09487, 0.1574, 0.09259, 0.1727, 0.09439, 0.1725, 0.09603, 0.1627, 0.1241, 0.1617, 0.1219, 0.1761, 0.1154, 0.1768, 0.1169, 0.1598, 0.08125, 0.1605, 0.07901, 0.1753, 0.08473, 0.1747, 0.08631, 0.1574, 0.09259, 0.1577, 0.09031, 0.1729, 0.09275, 0.1727, 0.09439, 0.1617, 0.1219, 0.1608, 0.1197, 0.1754, 0.1138, 0.1761, 0.1154, 0.1605, 0.07901, 0.1614, 0.07679, 0.176, 0.08318, 0.1753, 0.08473, 0.1577, 0.09031, 0.158, 0.08803, 0.1732, 0.09112, 0.1729, 0.09275, 0.1608, 0.1197, 0.16, 0.1175, 0.1747, 0.1123, 0.1754, 0.1138, 0.1614, 0.07679, 0.1623, 0.07459, 0.1768, 0.08165, 0.176, 0.08318, 0.158, 0.08803, 0.1585, 0.08576, 0.1737, 0.0895, 0.1732, 0.09112, 0.16, 0.1175, 0.1593, 0.1153, 0.1742, 0.1107, 0.1747, 0.1123, 0.1623, 0.07459, 0.1633, 0.07241, 0.1776, 0.08014, 0.1768, 0.08165, 0.1585, 0.08576, 0.1591, 0.0835, 0.1741, 0.0879, 0.1737, 0.0895, 0.1593, 0.1153, 0.1587, 0.1131, 0.1737, 0.1091, 0.1742, 0.1107, 0.1633, 0.07241, 0.1645, 0.07025, 0.1786, 0.07867, 0.1776, 0.08014, 0.1591, 0.0835, 0.1598, 0.08125, 0.1747, 0.08631, 0.1741, 0.0879, 0.1587, 0.1131, 0.1582, 0.1108, 0.1733, 0.1075, 0.1737, 0.1091, 0.1645, 0.07025, 0.1657, 0.06811, 0.1796, 0.07722, 0.1786, 0.07867, 0.1582, 0.1108, 0.1578, 0.1086, 0.173, 0.1059, 0.1733, 0.1075, 0.1657, 0.06811, 0.167, 0.06601, 0.1807, 0.07581, 0.1796, 0.07722, 0.1578, 0.1086, 0.1575, 0.1063, 0.1727, 0.1043, 0.173, 0.1059, 0.167, 0.06601, 0.1685, 0.06393, 0.1819, 0.07443, 0.1807, 0.07581, 0.1575, 0.1063, 0.1572, 0.104, 0.1725, 0.1026, 0.1727, 0.1043, 0.1689, 0.1344, 0.1675, 0.1324, 0.1807, 0.1226, 0.1819, 0.124, 0.1572, 0.104, 0.1571, 0.1017, 0.1724, 0.101, 0.1725, 0.1026, 0.1675, 0.1324, 0.1661, 0.1304, 0.1796, 0.1212, 0.1807, 0.1226, 0.1571, 0.1017, 0.157, 0.09945, 0.1723, 0.09933, 0.1724, 0.101, 0.186, 0.1077, 0.1856, 0.1067, 0.2051, 0.09952, 0.1747, 0.08631, 0.1753, 0.08473, 0.1865, 0.08983, 0.1861, 0.09083, 0.1727, 0.09439, 0.1729, 0.09275, 0.1848, 0.09498, 0.1846, 0.09605, 0.1761, 0.1154, 0.1754, 0.1138, 0.1864, 0.1087, 0.1869, 0.1097, 0.1753, 0.08473, 0.176, 0.08318, 0.187, 0.08886, 0.1865, 0.08983, 0.1729, 0.09275, 0.1732, 0.09112, 0.185, 0.09392, 0.1848, 0.09498, 0.1754, 0.1138, 0.1747, 0.1123, 0.186, 0.1077, 0.1864, 0.1087, 0.176, 0.08318, 0.1768, 0.08165, 0.1876, 0.08791, 0.187, 0.08886, 0.1732, 0.09112, 0.1737, 0.0895, 0.1853, 0.09287, 0.185, 0.09392, 0.1747, 0.1123, 0.1742, 0.1107, 0.1856, 0.1067, 0.186, 0.1077, 0.1768, 0.08165, 0.1776, 0.08014, 0.1882, 0.08699, 0.1876, 0.08791, 0.1737, 0.0895, 0.1741, 0.0879, 0.1857, 0.09184, 0.1853, 0.09287, 0.1742, 0.1107, 0.1737, 0.1091, 0.1853, 0.1057, 0.1856, 0.1067, 0.1776, 0.08014, 0.1786, 0.07867, 0.1888, 0.0861, 0.1882, 0.08699, 0.1741, 0.0879, 0.1747, 0.08631, 0.1861, 0.09083, 0.1857, 0.09184, 0.1737, 0.1091, 0.1733, 0.1075, 0.185, 0.1047, 0.1853, 0.1057, 0.1786, 0.07867, 0.1796, 0.07722, 0.1895, 0.08525, 0.1888, 0.0861, 0.1733, 0.1075, 0.173, 0.1059, 0.1847, 0.1036, 0.185, 0.1047, 0.1796, 0.07722, 0.1807, 0.07581, 0.1902, 0.08443, 0.1895, 0.08525, 0.173, 0.1059, 0.1727, 0.1043, 0.1846, 0.1025, 0.1847, 0.1036, 0.1807, 0.07581, 0.1819, 0.07443, 0.191, 0.08366, 0.1902, 0.08443, 0.1727, 0.1043, 0.1725, 0.1026, 0.1844, 0.1015, 0.1846, 0.1025, 0.1819, 0.124, 0.1807, 0.1226, 0.1901, 0.1141, 0.1908, 0.1149, 0.1725, 0.1026, 0.1724, 0.101, 0.1843, 0.1004, 0.1844, 0.1015, 0.1807, 0.1226, 0.1796, 0.1212, 0.1893, 0.1133, 0.1901, 0.1141, 0.1724, 0.101, 0.1723, 0.09933, 0.1843, 0.09929, 0.1843, 0.1004, 0.1796, 0.1212, 0.1786, 0.1198, 0.1887, 0.1124, 0.1893, 0.1133, 0.1723, 0.09933, 0.1724, 0.09768, 0.1844, 0.09821, 0.1843, 0.09929, 0.1786, 0.1198, 0.1777, 0.1184, 0.188, 0.1116, 0.1887, 0.1124, 0.1724, 0.09768, 0.1725, 0.09603, 0.1844, 0.09712, 0.1844, 0.09821, 0.1777, 0.1184, 0.1768, 0.1169, 0.1874, 0.1106, 0.188, 0.1116, 0.1725, 0.09603, 0.1727, 0.09439, 0.1846, 0.09605, 0.1844, 0.09712, 0.1876, 0.08791, 0.1882, 0.08699, 0.2051, 0.09952, 0.1853, 0.09287, 0.1857, 0.09184, 0.2051, 0.09952, 0.1856, 0.1067, 0.1853, 0.1057, 0.2051, 0.09952, 0.1882, 0.08699, 0.1888, 0.0861, 0.2051, 0.09952, 0.1857, 0.09184, 0.1861, 0.09083, 0.2051, 0.09952, 0.1853, 0.1057, 0.185, 0.1047, 0.2051, 0.09952, 0.1888, 0.0861, 0.1895, 0.08525, 0.2051, 0.09952, 0.185, 0.1047, 0.1847, 0.1036, 0.2051, 0.09952, 0.1895, 0.08525, 0.1902, 0.08443, 0.2051, 0.09952, 0.1847, 0.1036, 0.1846, 0.1025, 0.2051, 0.09952, 0.1902, 0.08443, 0.191, 0.08366, 0.2051, 0.09952, 0.1846, 0.1025, 0.1844, 0.1015, 0.2051, 0.09952, 0.1908, 0.1149, 0.1901, 0.1141, 0.2051, 0.09952, 0.1844, 0.1015, 0.1843, 0.1004, 0.2051, 0.09952, 0.1901, 0.1141, 0.1893, 0.1133, 0.2051, 0.09952, 0.1843, 0.1004, 0.1843, 0.09929, 0.2051, 0.09952, 0.1893, 0.1133, 0.1887, 0.1124, 0.2051, 0.09952, 0.1843, 0.09929, 0.1844, 0.09821, 0.2051, 0.09952, 0.1887, 0.1124, 0.188, 0.1116, 0.2051, 0.09952, 0.1844, 0.09821, 0.1844, 0.09712, 0.2051, 0.09952, 0.188, 0.1116, 0.1874, 0.1106, 0.2051, 0.09952, 0.1844, 0.09712, 0.1846, 0.09605, 0.2051, 0.09952, 0.1874, 0.1106, 0.1869, 0.1097, 0.2051, 0.09952, 0.1861, 0.09083, 0.1865, 0.08983, 0.2051, 0.09952, 0.1846, 0.09605, 0.1848, 0.09498, 0.2051, 0.09952, 0.1869, 0.1097, 0.1864, 0.1087, 0.2051, 0.09952, 0.1865, 0.08983, 0.187, 0.08886, 0.2051, 0.09952, 0.1848, 0.09498, 0.185, 0.09392, 0.2051, 0.09952, 0.1864, 0.1087, 0.186, 0.1077, 0.2051, 0.09952, 0.187, 0.08886, 0.1876, 0.08791, 0.2051, 0.09952, 0.185, 0.09392, 0.1853, 0.09287, 0.2051, 0.09952, 0.6923, 0.8799, 0.7053, 0.8825, 0.703, 0.906, 0.6854, 0.9026, 0.7053, 0.8825, 0.7185, 0.8825, 0.7208, 0.906, 0.703, 0.906, 0.7185, 0.8825, 0.7314, 0.8799, 0.7383, 0.9026, 0.7208, 0.906, 0.7314, 0.8799, 0.7436, 0.8748, 0.7548, 0.8957, 0.7383, 0.9026, 0.7436, 0.8748, 0.7546, 0.8675, 0.7697, 0.8858, 0.7548, 0.8957, 0.7546, 0.8675, 0.764, 0.8582, 0.7823, 0.8732, 0.7697, 0.8858, 0.764, 0.8582, 0.7713, 0.8472, 0.7922, 0.8583, 0.7823, 0.8732, 0.7713, 0.8472, 0.7764, 0.835, 0.799, 0.8418, 0.7922, 0.8583, 0.7764, 0.835, 0.7789, 0.822, 0.8025, 0.8243, 0.799, 0.8418, 0.7789, 0.822, 0.7789, 0.8088, 0.8025, 0.8065, 0.8025, 0.8243, 0.7789, 0.8088, 0.7764, 0.7959, 0.799, 0.789, 0.8025, 0.8065, 0.7764, 0.7959, 0.7713, 0.7837, 0.7922, 0.7725, 0.799, 0.789, 0.7713, 0.7837, 0.764, 0.7727, 0.7823, 0.7576, 0.7922, 0.7725, 0.764, 0.7727, 0.7546, 0.7633, 0.7697, 0.745, 0.7823, 0.7576, 0.7546, 0.7633, 0.7436, 0.756, 0.7548, 0.7351, 0.7697, 0.745, 0.7436, 0.756, 0.7314, 0.7509, 0.7383, 0.7283, 0.7548, 0.7351, 0.7314, 0.7509, 0.7185, 0.7484, 0.7208, 0.7248, 0.7383, 0.7283, 0.7185, 0.7484, 0.7053, 0.7484, 0.703, 0.7248, 0.7208, 0.7248, 0.7053, 0.7484, 0.6923, 0.7509, 0.6854, 0.7283, 0.703, 0.7248, 0.6923, 0.7509, 0.6801, 0.756, 0.669, 0.7351, 0.6854, 0.7283, 0.6801, 0.756, 0.6691, 0.7633, 0.6541, 0.745, 0.669, 0.7351, 0.6691, 0.7633, 0.6598, 0.7727, 0.6415, 0.7576, 0.6541, 0.745, 0.6598, 0.7727, 0.6525, 0.7837, 0.6316, 0.7725, 0.6415, 0.7576, 0.6525, 0.7837, 0.6474, 0.7959, 0.6247, 0.789, 0.6316, 0.7725, 0.6474, 0.7959, 0.6448, 0.8088, 0.6213, 0.8065, 0.6247, 0.789, 0.6448, 0.8088, 0.6448, 0.822, 0.6213, 0.8243, 0.6213, 0.8065, 0.6448, 0.822, 0.6474, 0.835, 0.6247, 0.8418, 0.6213, 0.8243, 0.6474, 0.835, 0.6525, 0.8472, 0.6316, 0.8583, 0.6247, 0.8418, 0.6525, 0.8472, 0.6598, 0.8582, 0.6415, 0.8732, 0.6316, 0.8583, 0.6598, 0.8582, 0.6691, 0.8675, 0.6541, 0.8858, 0.6415, 0.8732, 0.6691, 0.8675, 0.6801, 0.8748, 0.669, 0.8957, 0.6541, 0.8858, 0.6801, 0.8748, 0.6923, 0.8799, 0.6854, 0.9026, 0.669, 0.8957, 0.7114, 0.804, 0.7133, 0.8045, 0.715, 0.8052, 0.7166, 0.8064, 0.7178, 0.8077, 0.7188, 0.8094, 0.7195, 0.8111, 0.7198, 0.813, 0.7197, 0.8149, 0.7193, 0.8168, 0.7185, 0.8185, 0.7174, 0.82, 0.716, 0.8213, 0.7144, 0.8223, 0.7126, 0.8229, 0.7107, 0.8232, 0.7088, 0.8232, 0.7069, 0.8227, 0.7052, 0.822, 0.7036, 0.8208, 0.7023, 0.8195, 0.7014, 0.8179, 0.7007, 0.8161, 0.7004, 0.8142, 0.7005, 0.8123, 0.7009, 0.8105, 0.7017, 0.8087, 0.7028, 0.8072, 0.7042, 0.8059, 0.7058, 0.8049, 0.7076, 0.8043, 0.7095, 0.804, 0.6468, 0.8656, 0.6378, 0.8522, 0.7014, 0.8179, 0.7023, 0.8195, 0.7885, 0.7898, 0.7916, 0.8056, 0.7198, 0.813, 0.7195, 0.8111, 0.6581, 0.8769, 0.6468, 0.8656, 0.7023, 0.8195, 0.7036, 0.8208, 0.7181, 0.7321, 0.7339, 0.7352, 0.7133, 0.8045, 0.7114, 0.804, 0.7823, 0.775, 0.7885, 0.7898, 0.7195, 0.8111, 0.7188, 0.8094, 0.6715, 0.8858, 0.6581, 0.8769, 0.7036, 0.8208, 0.7052, 0.822, 0.7021, 0.7321, 0.7181, 0.7321, 0.7114, 0.804, 0.7095, 0.804, 0.7734, 0.7616, 0.7823, 0.775, 0.7188, 0.8094, 0.7178, 0.8077, 0.6863, 0.892, 0.6715, 0.8858, 0.7052, 0.822, 0.7069, 0.8227, 0.6863, 0.7352, 0.7021, 0.7321, 0.7095, 0.804, 0.7076, 0.8043, 0.7621, 0.7503, 0.7734, 0.7616, 0.7178, 0.8077, 0.7166, 0.8064, 0.7021, 0.8951, 0.6863, 0.892, 0.7069, 0.8227, 0.7088, 0.8232, 0.6715, 0.7414, 0.6863, 0.7352, 0.7076, 0.8043, 0.7058, 0.8049, 0.7487, 0.7414, 0.7621, 0.7503, 0.7166, 0.8064, 0.715, 0.8052, 0.7181, 0.8951, 0.7021, 0.8951, 0.7088, 0.8232, 0.7107, 0.8232, 0.6581, 0.7503, 0.6715, 0.7414, 0.7058, 0.8049, 0.7042, 0.8059, 0.7339, 0.7352, 0.7487, 0.7414, 0.715, 0.8052, 0.7133, 0.8045, 0.7339, 0.892, 0.7181, 0.8951, 0.7107, 0.8232, 0.7126, 0.8229, 0.6468, 0.7616, 0.6581, 0.7503, 0.7042, 0.8059, 0.7028, 0.8072, 0.7487, 0.8858, 0.7339, 0.892, 0.7126, 0.8229, 0.7144, 0.8223, 0.6379, 0.775, 0.6468, 0.7616, 0.7028, 0.8072, 0.7017, 0.8087, 0.7621, 0.8769, 0.7487, 0.8858, 0.7144, 0.8223, 0.716, 0.8213, 0.6317, 0.7898, 0.6379, 0.775, 0.7017, 0.8087, 0.7009, 0.8105, 0.7734, 0.8656, 0.7621, 0.8769, 0.716, 0.8213, 0.7174, 0.82, 0.6286, 0.8056, 0.6317, 0.7898, 0.7009, 0.8105, 0.7005, 0.8123, 0.7823, 0.8522, 0.7734, 0.8656, 0.7174, 0.82, 0.7185, 0.8185, 0.6286, 0.8216, 0.6286, 0.8056, 0.7005, 0.8123, 0.7004, 0.8142, 0.7885, 0.8374, 0.7823, 0.8522, 0.7185, 0.8185, 0.7193, 0.8168, 0.6317, 0.8374, 0.6286, 0.8216, 0.7004, 0.8142, 0.7007, 0.8161, 0.7916, 0.8216, 0.7885, 0.8374, 0.7193, 0.8168, 0.7197, 0.8149, 0.6378, 0.8522, 0.6317, 0.8374, 0.7007, 0.8161, 0.7014, 0.8179])
me_cube.materials.append(mat_masurca)
me_cube.use_remesh_preserve_volume = False
me_cube.use_remesh_preserve_attributes = False
me_cube.use_mirror_vertex_groups = False
me_cube.update()
me_cylinder_009 = bpy.data.meshes.new('Cylinder.009')
me_cylinder_009.from_pydata([(2.767, 0.0206, 7.782), (1.24, 0.0206, 7.153), (2.767, -0.0206, 7.782), (1.24, -0.0206, 7.153), (2.767, 0.0206, 10.49), (1.24, 0.0206, 10.49), (2.767, -0.0206, 10.49), (1.24, -0.0206, 10.49), (-2.767, 0.0206, 7.782), (-1.24, 0.0206, 7.153), (-2.767, -0.0206, 7.782), (-1.24, -0.0206, 7.153), (-2.767, 0.0206, 10.49), (-1.24, 0.0206, 10.49), (-2.767, -0.0206, 10.49), (-1.24, -0.0206, 10.49), (-0.0206, 2.767, 7.782), (-0.0206, 1.24, 7.153), (0.0206, 2.767, 7.782), (0.0206, 1.24, 7.153), (-0.0206, 2.767, 10.49), (-0.0206, 1.24, 10.49), (0.0206, 2.767, 10.49), (0.0206, 1.24, 10.49), (-0.0206, -2.767, 7.782), (-0.0206, -1.24, 7.153), (0.0206, -2.767, 7.782), (0.0206, -1.24, 7.153), (-0.0206, -2.767, 10.49), (-0.0206, -1.24, 10.49), (0.0206, -2.767, 10.49), (0.0206, -1.24, 10.49), (-1.245, 4.001e-07, -7.451), (-1.185, -4.973e-07, 10.49), (-1.222, 0.243, -7.451), (-1.162, 0.2312, 10.49), (-1.151, 0.4766, -7.451), (-1.095, 0.4535, 10.49), (-1.036, 0.6919, -7.451), (-0.9854, 0.6584, 10.49), (-0.8807, 0.8807, -7.451), (-0.838, 0.838, 10.49), (-0.6919, 1.036, -7.451), (-0.6584, 0.9854, 10.49), (-0.4766, 1.151, -7.451), (-0.4535, 1.095, 10.49), (-0.243, 1.222, -7.451), (-0.2312, 1.162, 10.49), (1.556e-06, 1.245, -7.451), (-2.268e-06, 1.185, 10.49), (0.243, 1.222, -7.451), (0.2312, 1.162, 10.49), (0.4766, 1.151, -7.451), (0.4535, 1.095, 10.49), (0.6919, 1.036, -7.451), (0.6584, 0.9854, 10.49), (0.8807, 0.8807, -7.451), (0.838, 0.838, 10.49), (1.036, 0.6919, -7.451), (0.9854, 0.6584, 10.49), (1.151, 0.4766, -7.451), (1.095, 0.4535, 10.49), (1.222, 0.243, -7.451), (1.162, 0.2312, 10.49), (1.245, -1.938e-07, -7.451), (1.185, -1.04e-06, 10.49), (1.222, -0.243, -7.451), (1.162, -0.2312, 10.49), (1.151, -0.4766, -7.451), (1.095, -0.4535, 10.49), (1.036, -0.6919, -7.451), (0.9854, -0.6584, 10.49), (0.8807, -0.8807, -7.451), (0.838, -0.838, 10.49), (0.6919, -1.036, -7.451), (0.6584, -0.9854, 10.49), (0.4766, -1.151, -7.451), (0.4535, -1.095, 10.49), (0.243, -1.222, -7.451), (0.2312, -1.162, 10.49), (2.597e-07, -1.245, -7.451), (-3.51e-06, -1.185, 10.49), (-0.243, -1.222, -7.451), (-0.2312, -1.162, 10.49), (-0.4766, -1.151, -7.451), (-0.4535, -1.095, 10.49), (-0.6919, -1.036, -7.451), (-0.6584, -0.9854, 10.49), (-0.8807, -0.8807, -7.451), (-0.838, -0.838, 10.49), (-1.036, -0.6919, -7.451), (-0.9854, -0.6584, 10.49), (-1.151, -0.4766, -7.451), (-1.095, -0.4535, 10.49), (-1.222, -0.243, -7.451), (-1.162, -0.2312, 10.49), (-0.9874, 4.03e-07, -8.898), (-0.9684, 0.1926, -8.898), (-0.9122, 0.3779, -8.898), (-0.821, 0.5486, -8.898), (-0.6982, 0.6982, -8.898), (-0.5486, 0.821, -8.898), (-0.3779, 0.9122, -8.898), (-0.1926, 0.9684, -8.898), (1.754e-06, 0.9874, -8.898), (0.1926, 0.9684, -8.898), (0.3779, 0.9122, -8.898), (0.5486, 0.821, -8.898), (0.6982, 0.6982, -8.898), (0.821, 0.5486, -8.898), (0.9122, 0.3779, -8.898), (0.9684, 0.1926, -8.898), (0.9874, -6.786e-08, -8.898), (0.9684, -0.1926, -8.898), (0.9122, -0.3779, -8.898), (0.821, -0.5486, -8.898), (0.6982, -0.6982, -8.898), (0.5486, -0.821, -8.898), (0.3779, -0.9122, -8.898), (0.1926, -0.9684, -8.898), (7.264e-07, -0.9874, -8.898), (-0.1926, -0.9684, -8.898), (-0.3779, -0.9122, -8.898), (-0.5486, -0.821, -8.898), (-0.6982, -0.6982, -8.898), (-0.821, -0.5486, -8.898), (-0.9122, -0.3779, -8.898), (-0.9684, -0.1926, -8.898), (-1.222, 0.243, 10.49), (-1.245, -4.698e-07, 10.49), (-1.151, 0.4766, 10.49), (-1.036, 0.6919, 10.49), (-0.8807, 0.8807, 10.49), (-0.6919, 1.036, 10.49), (-0.4766, 1.151, 10.49), (-0.243, 1.222, 10.49), (-2.272e-06, 1.245, 10.49), (0.243, 1.222, 10.49), (0.4766, 1.151, 10.49), (0.6919, 1.036, 10.49), (0.8807, 0.8807, 10.49), (1.036, 0.6919, 10.49), (1.151, 0.4766, 10.49), (1.222, 0.243, 10.49), (1.245, -1.064e-06, 10.49), (1.222, -0.243, 10.49), (1.151, -0.4766, 10.49), (1.036, -0.6919, 10.49), (0.8807, -0.8807, 10.49), (0.6919, -1.036, 10.49), (0.4766, -1.151, 10.49), (0.243, -1.222, 10.49), (-3.569e-06, -1.245, 10.49), (-0.243, -1.222, 10.49), (-0.4766, -1.151, 10.49), (-0.6919, -1.036, 10.49), (-0.8807, -0.8807, 10.49), (-1.036, -0.6919, 10.49), (-1.151, -0.4766, 10.49), (-1.222, -0.243, 10.49), (-1.162, 0.2312, 8.225), (-1.185, -1.047e-06, 8.225), (-1.095, 0.4535, 8.225), (-0.9854, 0.6584, 8.225), (-0.838, 0.838, 8.225), (-0.6584, 0.9854, 8.225), (-0.4535, 1.095, 8.225), (-0.2312, 1.162, 8.225), (-1.575e-06, 1.185, 8.225), (0.2312, 1.162, 8.225), (0.4535, 1.095, 8.225), (0.6584, 0.9854, 8.225), (0.838, 0.838, 8.225), (0.9854, 0.6584, 8.225), (1.095, 0.4535, 8.225), (1.162, 0.2312, 8.225), (1.185, -1.59e-06, 8.225), (1.162, -0.2312, 8.225), (1.095, -0.4535, 8.225), (0.9854, -0.6584, 8.225), (0.838, -0.838, 8.225), (0.6584, -0.9854, 8.225), (0.4535, -1.095, 8.225), (0.2312, -1.162, 8.225), (-2.817e-06, -1.185, 8.225), (-0.2312, -1.162, 8.225), (-0.4535, -1.095, 8.225), (-0.6584, -0.9854, 8.225), (-0.838, -0.838, 8.225), (-0.9854, -0.6584, 8.225), (-1.095, -0.4535, 8.225), (-1.162, -0.2312, 8.225)], [], [(7, 6, 4, 5), (5, 4, 0, 1), (1, 0, 2, 3), (3, 2, 6, 7), (0, 4, 6, 2), (15, 13, 12, 14), (13, 9, 8, 12), (9, 11, 10, 8), (11, 15, 14, 10), (8, 10, 14, 12), (23, 22, 20, 21), (21, 20, 16, 17), (17, 16, 18, 19), (19, 18, 22, 23), (16, 20, 22, 18), (31, 29, 28, 30), (29, 25, 24, 28), (25, 27, 26, 24), (27, 31, 30, 26), (24, 26, 30, 28), (32, 129, 128, 34), (34, 128, 130, 36), (36, 130, 131, 38), (38, 131, 132, 40), (40, 132, 133, 42), (42, 133, 134, 44), (44, 134, 135, 46), (46, 135, 136, 48), (48, 136, 137, 50), (50, 137, 138, 52), (52, 138, 139, 54), (54, 139, 140, 56), (56, 140, 141, 58), (58, 141, 142, 60), (60, 142, 143, 62), (62, 143, 144, 64), (64, 144, 145, 66), (66, 145, 146, 68), (68, 146, 147, 70), (70, 147, 148, 72), (72, 148, 149, 74), (74, 149, 150, 76), (76, 150, 151, 78), (78, 151, 152, 80), (80, 152, 153, 82), (82, 153, 154, 84), (84, 154, 155, 86), (86, 155, 156, 88), (88, 156, 157, 90), (90, 157, 158, 92), (35, 33, 161, 160), (92, 158, 159, 94), (94, 159, 129, 32), (36, 38, 99, 98), (96, 97, 98, 99, 100, 101, 102, 103, 104, 105, 106, 107, 108, 109, 110, 111, 112, 113, 114, 115, 116, 117, 118, 119, 120, 121, 122, 123, 124, 125, 126, 127), (54, 56, 108, 107), (72, 74, 117, 116), (90, 92, 126, 125), (46, 48, 104, 103), (64, 66, 113, 112), (82, 84, 122, 121), (38, 40, 100, 99), (56, 58, 109, 108), (74, 76, 118, 117), (92, 94, 127, 126), (48, 50, 105, 104), (66, 68, 114, 113), (84, 86, 123, 122), (40, 42, 101, 100), (58, 60, 110, 109), (76, 78, 119, 118), (32, 34, 97, 96), (94, 32, 96, 127), (50, 52, 106, 105), (68, 70, 115, 114), (86, 88, 124, 123), (42, 44, 102, 101), (60, 62, 111, 110), (78, 80, 120, 119), (34, 36, 98, 97), (52, 54, 107, 106), (70, 72, 116, 115), (88, 90, 125, 124), (44, 46, 103, 102), (62, 64, 112, 111), (80, 82, 121, 120), (33, 35, 128, 129), (35, 37, 130, 128), (37, 39, 131, 130), (39, 41, 132, 131), (41, 43, 133, 132), (43, 45, 134, 133), (45, 47, 135, 134), (47, 49, 136, 135), (49, 51, 137, 136), (51, 53, 138, 137), (53, 55, 139, 138), (55, 57, 140, 139), (57, 59, 141, 140), (59, 61, 142, 141), (61, 63, 143, 142), (63, 65, 144, 143), (65, 67, 145, 144), (67, 69, 146, 145), (69, 71, 147, 146), (71, 73, 148, 147), (73, 75, 149, 148), (75, 77, 150, 149), (77, 79, 151, 150), (79, 81, 152, 151), (81, 83, 153, 152), (83, 85, 154, 153), (85, 87, 155, 154), (87, 89, 156, 155), (89, 91, 157, 156), (91, 93, 158, 157), (93, 95, 159, 158), (95, 33, 129, 159), (160, 161, 191, 190, 189, 188, 187, 186, 185, 184, 183, 182, 181, 180, 179, 178, 177, 176, 175, 174, 173, 172, 171, 170, 169, 168, 167, 166, 165, 164, 163, 162), (89, 87, 187, 188), (63, 61, 174, 175), (37, 35, 160, 162), (91, 89, 188, 189), (65, 63, 175, 176), (39, 37, 162, 163), (93, 91, 189, 190), (67, 65, 176, 177), (41, 39, 163, 164), (95, 93, 190, 191), (69, 67, 177, 178), (43, 41, 164, 165), (33, 95, 191, 161), (71, 69, 178, 179), (45, 43, 165, 166), (73, 71, 179, 180), (47, 45, 166, 167), (75, 73, 180, 181), (49, 47, 167, 168), (77, 75, 181, 182), (51, 49, 168, 169), (79, 77, 182, 183), (53, 51, 169, 170), (81, 79, 183, 184), (55, 53, 170, 171), (83, 81, 184, 185), (57, 55, 171, 172), (85, 83, 185, 186), (59, 57, 172, 173), (87, 85, 186, 187), (61, 59, 173, 174)])
_uv = me_cylinder_009.uv_layers.new(name='UVMap')
_uv.uv.foreach_set('vector', [0.909, 0.2435, 0.7797, 0.2435, 0.7797, 0.247, 0.909, 0.247, 0.909, 0.3707, 0.7797, 0.3707, 0.7797, 0.1411, 0.909, 0.08782, 0.909, 0.247, 0.7797, 0.247, 0.7797, 0.2435, 0.909, 0.2435, 0.909, 0.08782, 0.7797, 0.1411, 0.7797, 0.3707, 0.909, 0.3707, 0.9717, 0.1238, 0.9717, 0.2999, 0.9684, 0.2999, 0.9684, 0.1238, 0.9077, 0.2435, 0.9077, 0.247, 0.7785, 0.247, 0.7785, 0.2435, 0.9077, 0.3707, 0.9077, 0.08782, 0.7785, 0.1411, 0.7785, 0.3707, 0.9077, 0.247, 0.9077, 0.2435, 0.7785, 0.2435, 0.7785, 0.247, 0.9077, 0.08782, 0.9077, 0.3707, 0.7785, 0.3707, 0.7785, 0.1411, 0.9717, 0.1238, 0.9684, 0.1238, 0.9684, 0.2999, 0.9717, 0.2999, 0.9717, 0.2842, 0.9717, 0.3834, 0.9684, 0.3834, 0.9684, 0.2842, 0.909, 0.3707, 0.7797, 0.3707, 0.7797, 0.1411, 0.909, 0.08782, 0.9684, 0.2842, 0.9684, 0.3834, 0.9717, 0.3834, 0.9717, 0.2842, 0.909, 0.08782, 0.7797, 0.1411, 0.7797, 0.3707, 0.909, 0.3707, 0.9684, 0.1238, 0.9684, 0.2999, 0.9717, 0.2999, 0.9717, 0.1238, 0.9717, 0.1232, 0.9684, 0.1232, 0.9684, 0.02403, 0.9717, 0.02403, 0.9077, 0.3707, 0.9077, 0.08782, 0.7785, 0.1411, 0.7785, 0.3707, 0.9684, 0.1232, 0.9717, 0.1232, 0.9717, 0.02403, 0.9684, 0.02403, 0.9077, 0.08782, 0.9077, 0.3707, 0.7785, 0.3707, 0.7785, 0.1411, 0.9684, 0.1238, 0.9717, 0.1238, 0.9717, 0.2999, 0.9684, 0.2999, 0.3212, -0.0005944, 0.3212, 0.9976, 0.3102, 0.9977, 0.3102, -0.0005486, 0.3102, -0.0005486, 0.3102, 0.9977, 0.2993, 0.9977, 0.2993, -0.0005027, 0.2993, -0.0005027, 0.2993, 0.9977, 0.2884, 0.9978, 0.2884, -0.0004569, 0.2884, -0.0004569, 0.2884, 0.9978, 0.2775, 0.9978, 0.2775, -0.000411, 0.2775, -0.000411, 0.2775, 0.9978, 0.2666, 0.9979, 0.2666, -0.0003653, 0.2666, -0.0003653, 0.2666, 0.9979, 0.2557, 0.9979, 0.2557, -0.0003194, 0.2557, -0.0003194, 0.2557, 0.9979, 0.2448, 0.998, 0.2448, -0.0002735, 0.2448, -0.0002735, 0.2448, 0.998, 0.2338, 0.998, 0.2338, -0.0002275, 0.5829, -0.001696, 0.5829, 0.9965, 0.572, 0.9966, 0.572, -0.00165, 0.572, -0.00165, 0.572, 0.9966, 0.5611, 0.9966, 0.5611, -0.001604, 0.5611, -0.001604, 0.5611, 0.9966, 0.5502, 0.9967, 0.5502, -0.001558, 0.5499, -0.001558, 0.5499, 0.9967, 0.539, 0.9967, 0.539, -0.001512, 0.539, -0.001512, 0.539, 0.9967, 0.5281, 0.9968, 0.5281, -0.001466, 0.5283, -0.001466, 0.5283, 0.9968, 0.5174, 0.9968, 0.5174, -0.00142, 0.5174, -0.00142, 0.5174, 0.9968, 0.5065, 0.9969, 0.5065, -0.001374, 0.5065, -0.001374, 0.5065, 0.9969, 0.4956, 0.9969, 0.4956, -0.001328, 0.4956, -0.001328, 0.4956, 0.9969, 0.4847, 0.9969, 0.4847, -0.001282, 0.4847, -0.001282, 0.4847, 0.9969, 0.4738, 0.997, 0.4738, -0.001236, 0.4738, -0.001236, 0.4738, 0.997, 0.4628, 0.997, 0.4628, -0.00119, 0.4628, -0.00119, 0.4628, 0.997, 0.4519, 0.9971, 0.4519, -0.001144, 0.4519, -0.001144, 0.4519, 0.9971, 0.441, 0.9971, 0.441, -0.001099, 0.441, -0.001099, 0.441, 0.9971, 0.4301, 0.9972, 0.4301, -0.001053, 0.4301, -0.001053, 0.4301, 0.9972, 0.4192, 0.9972, 0.4192, -0.001007, 0.4192, -0.001007, 0.4192, 0.9972, 0.4083, 0.9973, 0.4083, -0.0009611, 0.4083, -0.0009611, 0.4083, 0.9973, 0.3974, 0.9973, 0.3974, -0.0009152, 0.3974, -0.0009152, 0.3974, 0.9973, 0.3865, 0.9974, 0.3865, -0.0008694, 0.3865, -0.0008694, 0.3865, 0.9974, 0.3755, 0.9974, 0.3755, -0.0008236, 0.3755, -0.0008236, 0.3755, 0.9974, 0.3646, 0.9974, 0.3646, -0.0007777, 0.3646, -0.0007777, 0.3646, 0.9974, 0.3537, 0.9975, 0.3537, -0.0007318, 0.354, -0.0007318, 0.354, 0.9975, 0.343, 0.9975, 0.343, -0.000686, 0.7403, 0.7567, 0.7131, 0.7567, 0.7131, 0.6975, 0.7403, 0.6975, 0.343, -0.000686, 0.343, 0.9975, 0.3321, 0.9976, 0.3321, -0.0006402, 0.3321, -0.0006402, 0.3321, 0.9976, 0.3212, 0.9976, 0.3212, -0.0005944, 0.2691, 0.5868, 0.3077, 0.5868, 0.282, 0.3272, 0.2514, 0.3272, 0.6634, 0.8414, 0.6592, 0.8313, 0.6571, 0.8205, 0.6571, 0.8095, 0.6592, 0.7988, 0.6634, 0.7886, 0.6695, 0.7795, 0.6773, 0.7718, 0.6864, 0.7657, 0.6965, 0.7615, 0.7073, 0.7593, 0.7183, 0.7593, 0.729, 0.7615, 0.7391, 0.7657, 0.7483, 0.7718, 0.756, 0.7795, 0.7621, 0.7886, 0.7663, 0.7988, 0.7684, 0.8095, 0.7684, 0.8205, 0.7663, 0.8313, 0.7621, 0.8414, 0.756, 0.8505, 0.7483, 0.8583, 0.7391, 0.8644, 0.729, 0.8685, 0.7183, 0.8707, 0.7073, 0.8707, 0.6965, 0.8685, 0.6864, 0.8644, 0.6773, 0.8583, 0.6695, 0.8505, 0.3077, 0.5868, 0.3416, 0.5868, 0.3088, 0.3272, 0.282, 0.3272, 0.3416, 0.5868, 0.3077, 0.5868, 0.282, 0.3272, 0.3088, 0.3272, 0.05948, 0.5868, 0.0981, 0.5868, 0.1158, 0.3272, 0.0852, 0.3272, 0.14, 0.5868, 0.1836, 0.5868, 0.1836, 0.3272, 0.149, 0.3272, 0.1836, 0.5868, 0.14, 0.5868, 0.149, 0.3272, 0.1836, 0.3272, 0.14, 0.5868, 0.0981, 0.5868, 0.1158, 0.3272, 0.149, 0.3272, 0.3077, 0.5868, 0.3416, 0.5868, 0.3088, 0.3272, 0.282, 0.3272, 0.3416, 0.5868, 0.3077, 0.5868, 0.282, 0.3272, 0.3088, 0.3272, 0.3077, 0.5868, 0.2691, 0.5868, 0.2514, 0.3272, 0.282, 0.3272, 0.0981, 0.5868, 0.14, 0.5868, 0.149, 0.3272, 0.1158, 0.3272, 0.1836, 0.5868, 0.2272, 0.5868, 0.2181, 0.3272, 0.1836, 0.3272, 0.14, 0.5868, 0.0981, 0.5868, 0.1158, 0.3272, 0.149, 0.3272, 0.0981, 0.5868, 0.05948, 0.5868, 0.08519, 0.3272, 0.1158, 0.3272, 0.02562, 0.5868, 0.05948, 0.5868, 0.0852, 0.3272, 0.05836, 0.3272, 0.3077, 0.5868, 0.2691, 0.5868, 0.2514, 0.3272, 0.282, 0.3272, 0.2691, 0.5868, 0.2272, 0.5868, 0.2181, 0.3272, 0.2514, 0.3272, 0.1836, 0.5868, 0.2272, 0.5868, 0.2181, 0.3272, 0.1836, 0.3272, 0.14, 0.5868, 0.1836, 0.5868, 0.1836, 0.3272, 0.149, 0.3272, 0.2272, 0.5868, 0.2691, 0.5868, 0.2514, 0.3272, 0.2181, 0.3272, 0.0981, 0.5868, 0.05948, 0.5868, 0.08519, 0.3272, 0.1158, 0.3272, 0.05948, 0.5868, 0.02562, 0.5868, 0.05836, 0.3272, 0.08519, 0.3272, 0.05948, 0.5868, 0.0981, 0.5868, 0.1158, 0.3272, 0.0852, 0.3272, 0.2691, 0.5868, 0.2272, 0.5868, 0.2181, 0.3272, 0.2514, 0.3272, 0.2272, 0.5868, 0.1836, 0.5868, 0.1836, 0.3272, 0.2181, 0.3272, 0.2272, 0.5868, 0.2691, 0.5868, 0.2514, 0.3272, 0.2181, 0.3272, 0.2691, 0.5868, 0.3077, 0.5868, 0.282, 0.3272, 0.2514, 0.3272, 0.05948, 0.5868, 0.02562, 0.5868, 0.05836, 0.3272, 0.08519, 0.3272, 0.02562, 0.5868, 0.05948, 0.5868, 0.0852, 0.3272, 0.05836, 0.3272, 0.0981, 0.5868, 0.14, 0.5868, 0.149, 0.3272, 0.1158, 0.3272, 0.2272, 0.5868, 0.1836, 0.5868, 0.1836, 0.3272, 0.2181, 0.3272, 0.1836, 0.5868, 0.14, 0.5868, 0.149, 0.3272, 0.1836, 0.3272, 0.7139, 0.3964, 0.7211, 0.3858, 0.724, 0.3873, 0.7165, 0.3985, 0.7211, 0.3858, 0.726, 0.3739, 0.7291, 0.3749, 0.724, 0.3873, 0.726, 0.3739, 0.7284, 0.3614, 0.7318, 0.3617, 0.7291, 0.3749, 0.7284, 0.3614, 0.7284, 0.3486, 0.7318, 0.3482, 0.7318, 0.3617, 0.7284, 0.3486, 0.726, 0.336, 0.7291, 0.3351, 0.7318, 0.3482, 0.726, 0.336, 0.7211, 0.3242, 0.724, 0.3226, 0.7291, 0.3351, 0.7211, 0.3242, 0.7139, 0.3136, 0.7165, 0.3114, 0.724, 0.3226, 0.7139, 0.3136, 0.7049, 0.3045, 0.707, 0.3019, 0.7165, 0.3114, 0.7049, 0.3045, 0.6942, 0.2974, 0.6958, 0.2945, 0.707, 0.3019, 0.6942, 0.2974, 0.6824, 0.2925, 0.6834, 0.2893, 0.6958, 0.2945, 0.6824, 0.2925, 0.6699, 0.29, 0.6702, 0.2867, 0.6834, 0.2893, 0.6699, 0.29, 0.6571, 0.29, 0.6567, 0.2867, 0.6702, 0.2867, 0.6571, 0.29, 0.6445, 0.2925, 0.6435, 0.2893, 0.6567, 0.2867, 0.6445, 0.2925, 0.6327, 0.2974, 0.6311, 0.2945, 0.6435, 0.2893, 0.6327, 0.2974, 0.622, 0.3045, 0.6199, 0.3019, 0.6311, 0.2945, 0.622, 0.3045, 0.613, 0.3136, 0.6104, 0.3114, 0.6199, 0.3019, 0.613, 0.3136, 0.6059, 0.3242, 0.6029, 0.3226, 0.6104, 0.3114, 0.6059, 0.3242, 0.601, 0.336, 0.5978, 0.3351, 0.6029, 0.3226, 0.601, 0.336, 0.5985, 0.3486, 0.5952, 0.3482, 0.5978, 0.3351, 0.5985, 0.3486, 0.5985, 0.3614, 0.5952, 0.3617, 0.5952, 0.3482, 0.5985, 0.3614, 0.601, 0.3739, 0.5978, 0.3749, 0.5952, 0.3617, 0.601, 0.3739, 0.6059, 0.3858, 0.6029, 0.3873, 0.5978, 0.3749, 0.6059, 0.3858, 0.613, 0.3964, 0.6104, 0.3985, 0.6029, 0.3873, 0.613, 0.3964, 0.622, 0.4055, 0.6199, 0.408, 0.6104, 0.3985, 0.622, 0.4055, 0.6327, 0.4126, 0.6311, 0.4155, 0.6199, 0.408, 0.6327, 0.4126, 0.6445, 0.4175, 0.6435, 0.4206, 0.6311, 0.4155, 0.6445, 0.4175, 0.6571, 0.42, 0.6567, 0.4233, 0.6435, 0.4206, 0.6571, 0.42, 0.6699, 0.42, 0.6702, 0.4233, 0.6567, 0.4233, 0.6699, 0.42, 0.6824, 0.4175, 0.6834, 0.4206, 0.6702, 0.4233, 0.6824, 0.4175, 0.6942, 0.4126, 0.6958, 0.4155, 0.6834, 0.4206, 0.6942, 0.4126, 0.7049, 0.4055, 0.707, 0.408, 0.6958, 0.4155, 0.7049, 0.4055, 0.7139, 0.3964, 0.7165, 0.3985, 0.707, 0.408, 0.7092, 0.7597, 0.7203, 0.7601, 0.7311, 0.7628, 0.7411, 0.7676, 0.7501, 0.774, 0.7575, 0.7821, 0.7632, 0.7915, 0.7669, 0.8018, 0.7687, 0.8126, 0.7682, 0.8235, 0.7656, 0.8341, 0.7609, 0.8439, 0.7544, 0.8528, 0.7462, 0.8602, 0.7366, 0.8657, 0.7262, 0.8693, 0.7151, 0.8711, 0.704, 0.8707, 0.6932, 0.8682, 0.6832, 0.8635, 0.6743, 0.857, 0.6669, 0.8489, 0.6613, 0.8395, 0.6577, 0.8291, 0.6559, 0.8183, 0.6563, 0.8073, 0.6589, 0.7967, 0.6636, 0.7868, 0.6701, 0.778, 0.6783, 0.7707, 0.6878, 0.7651, 0.6983, 0.7614, 0.6147, 0.7567, 0.6358, 0.7567, 0.6358, 0.6975, 0.6147, 0.6975, 0.7403, 0.7567, 0.7664, 0.7567, 0.7664, 0.6975, 0.7403, 0.6975, 0.7664, 0.7567, 0.7403, 0.7567, 0.7403, 0.6975, 0.7664, 0.6975, 0.6358, 0.7567, 0.6147, 0.7567, 0.6147, 0.6975, 0.6358, 0.6975, 0.7131, 0.7567, 0.7403, 0.7567, 0.7403, 0.6975, 0.7131, 0.6975, 0.7905, 0.7567, 0.7664, 0.7567, 0.7664, 0.6975, 0.7905, 0.6975, 0.6598, 0.7567, 0.6358, 0.7567, 0.6358, 0.6975, 0.6598, 0.6975, 0.6859, 0.7567, 0.7131, 0.7567, 0.7131, 0.6975, 0.6859, 0.6975, 0.8115, 0.7567, 0.7905, 0.7567, 0.7905, 0.6975, 0.8115, 0.6975, 0.6859, 0.7567, 0.6598, 0.7567, 0.6598, 0.6975, 0.6859, 0.6975, 0.6598, 0.7567, 0.6859, 0.7567, 0.6859, 0.6975, 0.6598, 0.6975, 0.6358, 0.7567, 0.6147, 0.7567, 0.6147, 0.6975, 0.6358, 0.6975, 0.7131, 0.7567, 0.6859, 0.7567, 0.6859, 0.6975, 0.7131, 0.6975, 0.6358, 0.7567, 0.6598, 0.7567, 0.6598, 0.6975, 0.6358, 0.6975, 0.6598, 0.7567, 0.6358, 0.7567, 0.6358, 0.6975, 0.6598, 0.6975, 0.6147, 0.7567, 0.6358, 0.7567, 0.6358, 0.6975, 0.6147, 0.6975, 0.6859, 0.7567, 0.6598, 0.7567, 0.6598, 0.6975, 0.6859, 0.6975, 0.7905, 0.7567, 0.8115, 0.7567, 0.8115, 0.6975, 0.7905, 0.6975, 0.7131, 0.7567, 0.6859, 0.7567, 0.6859, 0.6975, 0.7131, 0.6975, 0.7664, 0.7567, 0.7905, 0.7567, 0.7905, 0.6975, 0.7664, 0.6975, 0.7403, 0.7567, 0.7131, 0.7567, 0.7131, 0.6975, 0.7403, 0.6975, 0.7403, 0.7567, 0.7664, 0.7567, 0.7664, 0.6975, 0.7403, 0.6975, 0.7664, 0.7567, 0.7403, 0.7567, 0.7403, 0.6975, 0.7664, 0.6975, 0.7131, 0.7567, 0.7403, 0.7567, 0.7403, 0.6975, 0.7131, 0.6975, 0.7905, 0.7567, 0.7664, 0.7567, 0.7664, 0.6975, 0.7905, 0.6975, 0.6859, 0.7567, 0.7131, 0.7567, 0.7131, 0.6975, 0.6859, 0.6975, 0.8115, 0.7567, 0.7905, 0.7567, 0.7905, 0.6975, 0.8115, 0.6975, 0.6598, 0.7567, 0.6859, 0.7567, 0.6859, 0.6975, 0.6598, 0.6975, 0.7905, 0.7567, 0.8115, 0.7567, 0.8115, 0.6975, 0.7905, 0.6975, 0.6358, 0.7567, 0.6598, 0.7567, 0.6598, 0.6975, 0.6358, 0.6975, 0.7664, 0.7567, 0.7905, 0.7567, 0.7905, 0.6975, 0.7664, 0.6975])
me_cylinder_009.materials.append(mat_masurca)
me_cylinder_009.use_remesh_preserve_volume = False
me_cylinder_009.use_remesh_preserve_attributes = False
me_cylinder_009.use_mirror_vertex_groups = False
me_cylinder_009.update()

# ---- objects
ob_masurca = bpy.data.objects.new('Masurca', me_cube)
ob_masurcab = bpy.data.objects.new('MasurcaB', me_cylinder_009)

# ---- transforms, parenting, visibility, modifiers, constraints
ob_masurca.location = (0.0, 0.0, 2.314e-08)
ob_masurca.rotation_euler = (0.7854, 0.0, 0.0)
ob_masurca.scale = (-0.99, 0.0042, -0.07428)
ob_masurca.lineart.crease_threshold = 0.0
ob_masurcab.location = (-3.969, 1.448e-07, 4.607e-07)
ob_masurcab.rotation_euler = (4.712, -0.7854, 1.571)
ob_masurcab.scale = (0.2018, 0.2018, 0.2018)
ob_masurcab.lineart.crease_threshold = 0.0

# ---- collection membership
scene.collection.objects.link(ob_masurca)
scene.collection.objects.link(ob_masurcab)

# ---- scene / render settings (as saved in the file)
scene.frame_start = 1; scene.frame_end = 250; scene.frame_set(1)
scene.render.engine = 'BLENDER_EEVEE_NEXT'
scene.cycles.use_denoising = False
scene.cycles.samples = 128
scene.cycles.sampling_pattern = 'TABULATED_SOBOL'
scene.cycles.use_adaptive_sampling = False
scene.cycles.use_light_tree = False
scene.view_settings.view_transform = 'Filmic'
bpy.context.view_layer.update()

# ---- added for rendering (the .blend has no active camera and no usable light): camera, sun
cam_auto = bpy.data.cameras.new('AutoCamera')
cam_auto.lens = 50.0
cam_auto.sensor_width = 36.0
cam_auto.clip_end = 1000.0
ob_auto_camera = bpy.data.objects.new('AutoCamera', cam_auto)
scene.collection.objects.link(ob_auto_camera)
ob_auto_camera.location = (6.71134, -10.1017, 6.73448)
ob_auto_camera.rotation_euler = (1.09748, -7.21219e-08, 0.694738)
scene.camera = ob_auto_camera
light_auto_sun = bpy.data.lights.new('AutoSun', 'SUN')
light_auto_sun.energy = 3.0
light_auto_sun.angle = 0.0523599
ob_auto_sun = bpy.data.objects.new('AutoSun', light_auto_sun)
scene.collection.objects.link(ob_auto_sun)
ob_auto_sun.rotation_euler = (0.872665, 0.174533, 0.523599)
bpy.context.view_layer.update()
